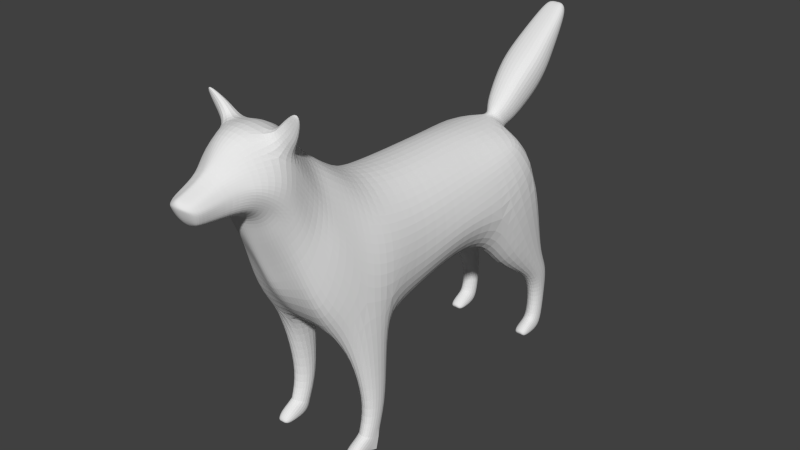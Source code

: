 # Source: Dog.blend  (saved by Blender 2.75.0; exported with 4.5.12 LTS)
import bpy
from mathutils import Matrix  # noqa: F401  (used for matrix-valued properties, if any)

bpy.ops.wm.read_factory_settings(use_empty=True)
scene = bpy.context.scene
scene.name = 'Scene'

# ---- collections
col_collection_1 = bpy.data.collections.new('Collection 1'); scene.collection.children.link(col_collection_1)
col_collection_11 = bpy.data.collections.new('Collection 11'); scene.collection.children.link(col_collection_11)

# ---- world
world_world = bpy.data.worlds.new('World'); scene.world = world_world
world_world.color = (0.05088, 0.05088, 0.05088)
world_world.use_sun_shadow = False
world_world.sun_shadow_jitter_overblur = 0.0
world_world.cycles.sampling_method = 'MANUAL'
world_world.cycles.sample_map_resolution = 256

# ---- meshes
me_cylinder = bpy.data.meshes.new('Cylinder')
me_cylinder.from_pydata([(0.5331, 2.435, 0.1491), (0.5331, 2.469, 0.5516), (0.6093, 2.37, 0.1667), (0.6093, 2.401, 0.5436), (0.6093, 2.239, 0.2019), (0.6093, 2.267, 0.5276), (0.5331, 2.174, 0.2194), (0.5331, 2.2, 0.5196), (0.4158, 2.239, 0.2019), (0.4158, 2.267, 0.5276), (0.4158, 2.37, 0.1667), (0.4158, 2.401, 0.5436), (0.5331, 2.438, 0.9699), (0.6651, 2.353, 0.9169), (0.6651, 2.183, 0.8111), (0.5331, 2.099, 0.7582), (0.389, 2.183, 0.8039), (0.3811, 2.353, 0.9095), (0.5331, 2.259, 1.24), (0.6874, 2.172, 1.169), (0.6874, 1.998, 1.025), (0.5331, 1.911, 0.9534), (0.3589, 1.998, 1.016), (0.3483, 2.172, 1.159), (0.4946, 2.137, 1.978), (0.7255, 1.939, 2.477), (0.7779, 1.111, 2.098), (0.5502, 1.03, 1.738), (0.238, 1.25, 1.657), (0.238, 1.833, 1.822), (0.0, 1.291, 1.708), (0.0, 1.824, 1.771), (0.0, 2.136, 2.136), (0.5502, 1.745, 2.838), (0.5666, 1.055, 2.758), (0.0, 1.735, 3.025), (0.0, 1.068, 3.068), (0.2909, 1.068, 2.998), (0.3594, 1.735, 2.95), (0.1678, 1.823, 1.771), (0.1463, 1.269, 1.704), (0.2397, 2.129, 2.068), (0.3086, 2.114, 2.578), (0.0, 2.143, 2.619), (0.7308, 0.5329, 2.166), (0.5013, 0.5364, 1.774), (0.2771, 0.5467, 1.643), (0.0, 0.5363, 1.62), (0.5686, 0.5345, 2.762), (0.0, 0.5364, 3.064), (0.3105, 0.5364, 2.993), (0.1063, 0.5455, 1.621), (0.6816, -0.2877, 1.957), (0.5548, -0.1469, 1.689), (0.2719, -0.1716, 1.55), (0.0, -0.1517, 1.54), (0.5775, -0.1725, 2.715), (0.0, -0.14, 3.071), (0.3377, -0.14, 2.996), (0.1678, -0.1458, 1.54), (0.5331, -0.8347, 0.1457), (0.5354, -0.6972, 0.5313), (0.6093, -0.9001, 0.1633), (0.6241, -0.7758, 0.525), (0.6093, -1.039, 0.2136), (0.6241, -0.933, 0.5123), (0.5331, -1.104, 0.2312), (0.5354, -1.012, 0.5059), (0.4158, -1.039, 0.2136), (0.3988, -0.933, 0.5123), (0.4158, -0.9001, 0.1633), (0.3988, -0.7758, 0.525), (0.5486, -0.6725, 1.504), (0.7497, -0.8247, 2.025), (0.7106, -1.112, 2.033), (0.5578, -1.383, 1.733), (0.3121, -1.272, 1.422), (0.2991, -0.8288, 1.437), (0.0, -1.225, 1.437), (0.0, -0.8196, 1.462), (0.1678, -0.8093, 1.462), (0.1654, -1.253, 1.457), (0.5936, -0.71, 2.792), (0.0, -0.6389, 3.161), (0.2948, -0.6617, 3.061), (0.5218, -1.043, 2.91), (0.0, -0.9748, 3.344), (0.3258, -0.9826, 3.243), (0.6086, -1.499, 2.568), (0.4981, -1.591, 1.968), (0.3368, -1.638, 2.031), (0.0, -1.737, 2.078), (0.1603, -1.691, 2.08), (0.4494, -1.35, 3.137), (0.0, -1.21, 3.517), (0.292, -1.205, 3.409), (0.5003, -1.715, 2.89), (0.4071, -1.808, 2.713), (0.2615, -1.827, 2.559), (0.0, -1.875, 2.373), (0.08516, -1.843, 2.422), (0.4423, -1.497, 3.257), (0.0, -1.348, 3.645), (0.2196, -1.443, 3.57), (0.4829, -1.888, 3.234), (0.3902, -1.974, 3.105), (0.2768, -2.028, 2.971), (0.0, -2.063, 2.851), (0.09762, -2.05, 2.89), (0.3854, -1.705, 3.651), (0.0, -1.642, 4.036), (0.2235, -1.688, 3.996), (0.0, -2.492, 3.754), (0.0, -2.762, 3.642), (0.1672, -2.467, 3.697), (0.1476, -2.755, 3.589), (0.2503, -2.4, 3.534), (0.2044, -2.739, 3.487), (0.1873, -2.416, 3.327), (0.1476, -2.721, 3.332), (0.0, -2.401, 3.257), (0.0, -2.714, 3.286), (0.0, -2.867, 3.613), (0.1178, -2.825, 3.555), (0.1578, -2.82, 3.474), (0.1134, -2.769, 3.347), (0.0, -2.756, 3.298), (0.0, -2.897, 3.522), (0.0, -2.334, 3.996), (0.3121, -2.281, 3.799), (0.3978, -2.265, 3.587), (0.2552, -2.219, 3.328), (0.0, -2.201, 3.217), (0.0, -2.08, 4.131), (0.4036, -1.966, 3.833), (0.4565, -2.08, 3.445), (0.2893, -2.091, 3.186), (0.0, -2.141, 3.117), (0.05061, -2.478, 3.737), (0.05061, -2.759, 3.619), (0.05061, -2.408, 3.279), (0.05061, -2.717, 3.301), (0.05061, -2.858, 3.592), (0.05061, -2.765, 3.319), (0.06292, -2.884, 3.524), (0.16, -2.292, 3.98), (0.1336, -2.208, 3.239), (0.2605, -2.017, 4.041), (0.1526, -2.125, 3.145), (0.2395, -2.429, 3.4), (0.1744, -2.729, 3.396), (0.1403, -2.794, 3.403), (0.0, -2.837, 3.39), (0.3292, -2.245, 3.411), (0.3853, -2.054, 3.298), (0.06221, -2.83, 3.403), (0.5139, 2.219, 1.609), (0.2931, 2.023, 1.491), (0.2985, 1.559, 1.218), (0.5417, 1.405, 1.253), (0.7669, 1.45, 1.598), (0.7065, 2.076, 1.823), (0.5396, -0.6903, 1.133), (0.3676, -0.7882, 1.074), (0.3734, -1.056, 1.071), (0.5396, -1.14, 1.1), (0.6514, -0.9844, 1.141), (0.6514, -0.7864, 1.141), (0.6009, -1.875, 4.222), (0.5707, -1.9, 4.275), (0.6221, -1.907, 4.226), (0.569, -1.943, 4.296), (0.4693, -1.912, 3.946), (0.4337, -1.77, 3.785), (0.2992, -1.754, 4.065), (0.3439, -1.971, 4.121), (0.5093, -1.804, 3.937), (0.4255, -1.941, 4.192), (0.5531, -1.892, 4.05), (0.3961, -1.809, 4.165), (0.0, 1.807, 2.998), (0.05876, 1.861, 2.955), (0.0543, 2.062, 2.733), (0.0, 2.129, 2.677), (0.0, 3.171, 4.074), (0.08619, 3.203, 4.087), (0.086, 3.277, 3.978), (0.0, 3.299, 3.946), (0.1475, 3.057, 3.991), (0.2208, 2.461, 3.594), (0.1467, 1.984, 3.11), (0.1445, 3.181, 3.847), (0.2234, 2.739, 3.294), (0.1486, 2.213, 2.848), (0.0, 2.262, 2.81), (0.0, 2.787, 3.282), (0.0, 3.208, 3.834), (0.0, 3.044, 3.995), (0.0, 2.444, 3.623), (0.0, 1.943, 3.13), (0.6722, 1.048, 2.565), (0.6509, 1.849, 2.624), (0.334, 1.924, 2.764), (0.6731, 0.543, 2.468), (0.6815, -0.1633, 2.397), (0.7082, -0.7691, 2.451), (0.6492, -1.077, 2.544), (0.5783, -1.403, 2.82), (0.4708, -1.604, 3.08), (0.4732, -1.802, 3.443), (0.2242, -2.451, 3.593), (0.176, -2.747, 3.538), (0.1378, -2.842, 3.515), (0.0, -2.897, 3.568), (0.355, -2.285, 3.678), (0.4948, -1.992, 3.609), (0.06373, -2.885, 3.547), (0.09219, 1.956, 2.86), (0.1255, 3.238, 4.041), (0.0, 3.264, 4.046), (0.1806, 2.097, 2.978), (0.2689, 2.603, 3.439), (0.1758, 3.116, 3.92), (0.09532, 1.933, 3.006), (0.09467, 2.113, 2.802), (0.0, 1.894, 3.03), (0.0, 2.16, 2.765), (0.1232, 2.02, 2.909), (0.5331, 2.075, 0.009539), (0.6093, 2.056, 0.009539), (0.6093, 2.019, 0.09031), (0.5331, 2.0, 0.1274), (0.4158, 2.019, 0.09031), (0.4158, 2.056, 0.009539), (0.4158, 2.304, 0.009539), (0.5331, 2.346, 0.009539), (0.4158, 2.156, 0.1607), (0.5331, 2.114, 0.1932), (0.6093, 2.156, 0.1607), (0.6093, 2.304, 0.009539), (0.5274, 2.017, 0.009539), (0.5719, 2.003, 0.009539), (0.5719, 1.976, 0.05266), (0.5274, 1.962, 0.07267), (0.459, 1.976, 0.05266), (0.459, 2.003, 0.009539), (0.5331, -1.166, 0.009539), (0.6093, -1.185, 0.009539), (0.6093, -1.24, 0.1068), (0.5331, -1.259, 0.1439), (0.4158, -1.24, 0.1068), (0.4158, -1.185, 0.009539), (0.4158, -0.9374, 0.009539), (0.5331, -0.8953, 0.009539), (0.4158, -1.106, 0.1785), (0.5331, -1.148, 0.211), (0.6093, -1.106, 0.1785), (0.6093, -0.9374, 0.009539), (0.5274, -1.259, 0.009539), (0.5719, -1.272, 0.009539), (0.5719, -1.3, 0.04324), (0.5274, -1.314, 0.06325), (0.459, -1.3, 0.04324), (0.459, -1.272, 0.009539), (0.2038, 2.241, 3.426), (0.2065, 2.55, 3.084), (0.0, 2.608, 3.057), (0.0, 2.208, 3.456), (0.2544, 2.397, 3.252), (0.1938, 2.7, 3.761), (0.1935, 2.922, 3.515), (0.0, 2.964, 3.501), (0.0, 2.684, 3.778), (0.2362, 2.811, 3.635)], [], [(0, 1, 3, 2), (2, 3, 5, 4), (4, 5, 7, 6), (6, 7, 9, 8), (1, 11, 17, 12), (10, 11, 1, 0), (8, 9, 11, 10), (234, 235, 228, 233), (12, 17, 23, 18), (11, 9, 16, 17), (9, 7, 15, 16), (7, 5, 14, 15), (5, 3, 13, 14), (3, 1, 12, 13), (156, 157, 29, 24), (17, 16, 22, 23), (16, 15, 21, 22), (15, 14, 20, 21), (14, 13, 19, 20), (13, 12, 18, 19), (40, 28, 46, 51), (157, 158, 28, 29), (158, 159, 27, 28), (159, 160, 26, 27), (160, 161, 25, 26), (161, 156, 24, 25), (39, 40, 30, 31), (41, 24, 29, 39), (200, 201, 33, 34), (37, 38, 35, 36), (34, 33, 38, 37), (29, 28, 40, 39), (32, 41, 39, 31), (42, 43, 183, 182), (32, 43, 42, 41), (42, 25, 24, 41), (201, 25, 42, 202), (37, 36, 49, 50), (34, 37, 50, 48), (200, 34, 48, 203), (30, 40, 51, 47), (28, 27, 45, 46), (27, 26, 44, 45), (51, 46, 54, 59), (50, 49, 57, 58), (48, 50, 58, 56), (203, 48, 56, 204), (47, 51, 59, 55), (46, 45, 53, 54), (45, 44, 52, 53), (60, 61, 63, 62), (62, 63, 65, 64), (64, 65, 67, 66), (66, 67, 69, 68), (70, 71, 61, 60), (68, 69, 71, 70), (60, 62, 64, 66, 68, 70), (162, 163, 77, 72), (163, 164, 76, 77), (164, 165, 75, 76), (165, 166, 74, 75), (166, 167, 73, 74), (167, 162, 72, 73), (80, 81, 78, 79), (77, 76, 81, 80), (55, 59, 80, 79), (54, 77, 80, 59), (54, 53, 72, 77), (53, 52, 73, 72), (58, 57, 83, 84), (56, 58, 84, 82), (204, 205, 73, 52), (84, 83, 86, 87), (82, 84, 87, 85), (205, 82, 85, 206), (206, 85, 93, 207), (87, 86, 94, 95), (85, 87, 95, 93), (81, 76, 90, 92), (78, 81, 92, 91), (76, 75, 89, 90), (75, 74, 88, 89), (207, 93, 101, 208), (95, 94, 102, 103), (93, 95, 103, 101), (92, 90, 98, 100), (91, 92, 100, 99), (90, 89, 97, 98), (89, 88, 96, 97), (208, 101, 109, 209), (103, 102, 110, 111), (101, 103, 111, 109), (100, 98, 106, 108), (99, 100, 108, 107), (98, 97, 105, 106), (97, 96, 104, 105), (138, 139, 115, 114), (210, 211, 117, 116), (149, 150, 119, 118), (140, 141, 121, 120), (141, 119, 125, 143), (150, 117, 124, 151), (211, 115, 123, 212), (139, 113, 122, 142), (155, 152, 126, 143), (216, 213, 127, 144), (140, 120, 132, 146), (149, 118, 131, 153), (210, 116, 130, 214), (138, 114, 129, 145), (146, 132, 137, 148), (153, 131, 136, 154), (214, 130, 135, 215), (145, 129, 134, 147), (112, 113, 139, 138), (118, 119, 141, 140), (121, 141, 143, 126), (115, 139, 142, 123), (151, 155, 143, 125), (212, 216, 144, 124), (118, 140, 146, 131), (112, 138, 145, 128), (131, 146, 148, 136), (128, 145, 147, 133), (110, 133, 147, 111), (107, 108, 148, 137), (106, 136, 148, 108), (209, 109, 134, 215), (178, 176, 168, 170), (116, 117, 150, 149), (119, 150, 151, 125), (144, 127, 152, 155), (116, 149, 153, 130), (130, 153, 154, 135), (124, 144, 155, 151), (104, 135, 154, 105), (106, 105, 154, 136), (18, 23, 157, 156), (23, 22, 158, 157), (22, 21, 159, 158), (21, 20, 160, 159), (20, 19, 161, 160), (19, 18, 156, 161), (61, 71, 163, 162), (71, 69, 164, 163), (69, 67, 165, 164), (67, 65, 166, 165), (65, 63, 167, 166), (63, 61, 162, 167), (168, 169, 171, 170), (179, 177, 171, 169), (177, 178, 170, 171), (176, 179, 169, 168), (134, 109, 173, 172), (111, 147, 175, 174), (147, 134, 172, 175), (109, 111, 174, 173), (172, 173, 176, 178), (174, 175, 177, 179), (175, 172, 178, 177), (173, 174, 179, 176), (191, 196, 187, 186), (202, 42, 182, 217), (35, 38, 181, 180), (219, 184, 185, 218), (222, 191, 186, 218), (197, 188, 185, 184), (224, 226, 194, 193), (265, 266, 195, 192), (270, 271, 196, 191), (227, 224, 193, 220), (268, 265, 192, 221), (273, 270, 191, 222), (225, 223, 190, 199), (267, 264, 189, 198), (272, 269, 188, 197), (26, 25, 201, 200), (33, 201, 202, 38), (26, 200, 203, 44), (44, 203, 204, 52), (56, 82, 205, 204), (73, 205, 206, 74), (74, 206, 207, 88), (88, 207, 208, 96), (96, 208, 209, 104), (114, 115, 211, 210), (117, 211, 212, 124), (142, 122, 213, 216), (114, 210, 214, 129), (129, 214, 215, 134), (123, 142, 216, 212), (104, 209, 215, 135), (38, 202, 217, 181), (187, 219, 218, 186), (188, 222, 218, 185), (223, 227, 220, 190), (264, 268, 221, 189), (269, 273, 222, 188), (182, 183, 226, 224), (217, 182, 224, 227), (180, 181, 223, 225), (181, 217, 227, 223), (236, 234, 233, 232), (237, 236, 232, 231), (238, 237, 231, 230), (239, 238, 230, 229), (235, 239, 229, 228), (10, 0, 235, 234), (8, 10, 234, 236), (6, 8, 236, 237), (4, 6, 237, 238), (2, 4, 238, 239), (0, 2, 239, 235), (232, 233, 245, 244), (233, 228, 240, 245), (240, 243, 244, 245), (241, 242, 243, 240), (231, 232, 244, 243), (230, 231, 243, 242), (229, 230, 242, 241), (228, 229, 241, 240), (252, 253, 246, 251), (254, 252, 251, 250), (255, 254, 250, 249), (256, 255, 249, 248), (257, 256, 248, 247), (253, 257, 247, 246), (250, 251, 263, 262), (251, 246, 258, 263), (258, 261, 262, 263), (259, 260, 261, 258), (249, 250, 262, 261), (248, 249, 261, 260), (247, 248, 260, 259), (246, 247, 259, 258), (255, 256, 64, 66), (62, 60, 253, 257), (257, 62, 64, 256), (68, 70, 252, 254), (252, 70, 60, 253), (255, 66, 68, 254), (193, 194, 266, 265), (220, 193, 265, 268), (199, 190, 264, 267), (190, 220, 268, 264), (192, 195, 271, 270), (221, 192, 270, 273), (198, 189, 269, 272), (189, 221, 273, 269)])
_uv = me_cylinder.uv_layers.new(name='UVMap')
_uv.uv.foreach_set('vector', [0.09858, 0.576, 0.1215, 0.6142, 0.1098, 0.6186, 0.08917, 0.581, 0.1627, 0.5212, 0.1952, 0.5547, 0.1826, 0.5691, 0.1501, 0.532, 0.1501, 0.532, 0.1826, 0.5691, 0.1711, 0.5806, 0.138, 0.5421, 0.138, 0.5421, 0.1711, 0.5806, 0.1535, 0.5939, 0.1221, 0.5557, 0.1215, 0.6142, 0.1371, 0.6053, 0.1582, 0.6493, 0.1394, 0.6604, 0.1095, 0.567, 0.1371, 0.6053, 0.1215, 0.6142, 0.09858, 0.576, 0.1221, 0.5557, 0.1535, 0.5939, 0.1371, 0.6053, 0.1095, 0.567, 0.09791, 0.5536, 0.08992, 0.5632, 0.07414, 0.5408, 0.08312, 0.5322, 0.1394, 0.6604, 0.1582, 0.6493, 0.1808, 0.6855, 0.151, 0.6999, 0.1371, 0.6053, 0.1535, 0.5939, 0.18, 0.6316, 0.1582, 0.6493, 0.1535, 0.5939, 0.1711, 0.5806, 0.2004, 0.6139, 0.18, 0.6316, 0.1711, 0.5806, 0.1826, 0.5691, 0.2193, 0.597, 0.2004, 0.6139, 0.1826, 0.5691, 0.1952, 0.5547, 0.2386, 0.5774, 0.2193, 0.597, 0.1098, 0.6186, 0.1215, 0.6142, 0.1394, 0.6604, 0.1205, 0.6638, 0.1644, 0.7489, 0.1998, 0.732, 0.2228, 0.7737, 0.1751, 0.7946, 0.1582, 0.6493, 0.18, 0.6316, 0.2072, 0.6651, 0.1808, 0.6855, 0.18, 0.6316, 0.2004, 0.6139, 0.2306, 0.645, 0.2072, 0.6651, 0.2004, 0.6139, 0.2193, 0.597, 0.2479, 0.6249, 0.2306, 0.645, 0.2193, 0.597, 0.2386, 0.5774, 0.2668, 0.6025, 0.2479, 0.6249, 0.1205, 0.6638, 0.1394, 0.6604, 0.151, 0.6999, 0.1253, 0.7002, 0.6009, 0.2038, 0.5909, 0.21, 0.516, 0.1652, 0.5284, 0.1456, 0.1998, 0.732, 0.2554, 0.7058, 0.2923, 0.7536, 0.2228, 0.7737, 0.2554, 0.7058, 0.284, 0.6961, 0.3371, 0.7386, 0.2923, 0.7536, 0.284, 0.6961, 0.3265, 0.6824, 0.3855, 0.7198, 0.3371, 0.7386, 0.3265, 0.6824, 0.3474, 0.6099, 0.4238, 0.6216, 0.3855, 0.7198, 0.1435, 0.7835, 0.1644, 0.7489, 0.1751, 0.7946, 0.1582, 0.8654, 0.6384, 0.2536, 0.6009, 0.2038, 0.6157, 0.1923, 0.6562, 0.244, 0.6479, 0.2995, 0.6261, 0.2968, 0.6322, 0.2608, 0.6384, 0.2536, 0.5128, 0.3219, 0.5919, 0.3402, 0.5817, 0.3615, 0.5081, 0.3474, 0.5019, 0.3937, 0.583, 0.3855, 0.5962, 0.4361, 0.4973, 0.4361, 0.5081, 0.3474, 0.5817, 0.3615, 0.583, 0.3855, 0.5019, 0.3937, 0.6322, 0.2608, 0.5909, 0.21, 0.6009, 0.2038, 0.6384, 0.2536, 0.6792, 0.3036, 0.6479, 0.2995, 0.6384, 0.2536, 0.6562, 0.244, 0.6345, 0.3519, 0.6696, 0.3736, 0.6664, 0.3823, 0.6516, 0.3884, 0.6792, 0.3036, 0.6696, 0.3736, 0.6345, 0.3519, 0.6479, 0.2995, 0.6345, 0.3519, 0.5993, 0.3259, 0.6261, 0.2968, 0.6479, 0.2995, 0.5919, 0.3402, 0.5993, 0.3259, 0.6345, 0.3519, 0.6115, 0.371, 0.5019, 0.3937, 0.4973, 0.4361, 0.4174, 0.4212, 0.4293, 0.3751, 0.5081, 0.3474, 0.5019, 0.3937, 0.4293, 0.3751, 0.4431, 0.3287, 0.5128, 0.3219, 0.5081, 0.3474, 0.4431, 0.3287, 0.4582, 0.2894, 0.6157, 0.1923, 0.6009, 0.2038, 0.5284, 0.1456, 0.5351, 0.133, 0.5909, 0.21, 0.5501, 0.2254, 0.498, 0.1958, 0.516, 0.1652, 0.5501, 0.2254, 0.5372, 0.2728, 0.4717, 0.2511, 0.498, 0.1958, 0.5284, 0.1456, 0.516, 0.1652, 0.4323, 0.1141, 0.4418, 0.1034, 0.4293, 0.3751, 0.4174, 0.4212, 0.3172, 0.3891, 0.3353, 0.3392, 0.4431, 0.3287, 0.4293, 0.3751, 0.3353, 0.3392, 0.3528, 0.2866, 0.4582, 0.2894, 0.4431, 0.3287, 0.3528, 0.2866, 0.3737, 0.244, 0.5351, 0.133, 0.5284, 0.1456, 0.4418, 0.1034, 0.452, 0.08286, 0.516, 0.1652, 0.498, 0.1958, 0.4158, 0.1538, 0.4323, 0.1141, 0.498, 0.1958, 0.4717, 0.2511, 0.3838, 0.1836, 0.4158, 0.1538, 0.5138, 0.4898, 0.5012, 0.5575, 0.4826, 0.5501, 0.4967, 0.4857, 0.6248, 0.4857, 0.6441, 0.5503, 0.6141, 0.5504, 0.6002, 0.4927, 0.6002, 0.4927, 0.6141, 0.5504, 0.5902, 0.5511, 0.5836, 0.4944, 0.5836, 0.4944, 0.5902, 0.5511, 0.5576, 0.5555, 0.5619, 0.4963, 0.5374, 0.4933, 0.5278, 0.5591, 0.5012, 0.5575, 0.5138, 0.4898, 0.5619, 0.4963, 0.5576, 0.5555, 0.5278, 0.5591, 0.5374, 0.4933, 0.7454, 0.05078, 0.7346, 0.0629, 0.7111, 0.0629, 0.7003, 0.05078, 0.7111, 0.03214, 0.7346, 0.03214, 0.4757, 0.6575, 0.514, 0.658, 0.5039, 0.7229, 0.4536, 0.718, 0.514, 0.658, 0.5642, 0.6697, 0.5708, 0.7462, 0.5039, 0.7229, 0.5642, 0.6697, 0.6001, 0.6756, 0.6177, 0.7964, 0.5708, 0.7462, 0.6001, 0.6756, 0.6365, 0.6707, 0.6863, 0.8213, 0.6177, 0.7964, 0.6365, 0.6707, 0.6697, 0.6585, 0.7303, 0.799, 0.6863, 0.8213, 0.4509, 0.6509, 0.4757, 0.6575, 0.4536, 0.718, 0.3823, 0.7863, 0.3632, 0.06554, 0.3099, 0.05299, 0.3146, 0.03155, 0.3689, 0.04419, 0.3554, 0.0799, 0.3095, 0.07045, 0.3099, 0.05299, 0.3632, 0.06554, 0.452, 0.08286, 0.4418, 0.1034, 0.3632, 0.06554, 0.3689, 0.04419, 0.4323, 0.1141, 0.3554, 0.0799, 0.3632, 0.06554, 0.4418, 0.1034, 0.4323, 0.1141, 0.4158, 0.1538, 0.3618, 0.1143, 0.3554, 0.0799, 0.4158, 0.1538, 0.3838, 0.1836, 0.3196, 0.1633, 0.3618, 0.1143, 0.3353, 0.3392, 0.3172, 0.3891, 0.2417, 0.3638, 0.2558, 0.316, 0.3528, 0.2866, 0.3353, 0.3392, 0.2558, 0.316, 0.2792, 0.2587, 0.3737, 0.244, 0.2983, 0.2125, 0.3196, 0.1633, 0.3838, 0.1836, 0.2558, 0.316, 0.2417, 0.3638, 0.1822, 0.3524, 0.1987, 0.3012, 0.2792, 0.2587, 0.2558, 0.316, 0.1987, 0.3012, 0.2271, 0.2484, 0.2983, 0.2125, 0.2792, 0.2587, 0.2271, 0.2484, 0.2562, 0.201, 0.2562, 0.201, 0.2271, 0.2484, 0.1668, 0.2466, 0.1953, 0.2022, 0.1987, 0.3012, 0.1822, 0.3524, 0.1369, 0.3451, 0.1549, 0.2998, 0.2271, 0.2484, 0.1987, 0.3012, 0.1549, 0.2998, 0.1668, 0.2466, 0.3099, 0.05299, 0.3095, 0.07045, 0.2351, 0.08883, 0.2196, 0.07108, 0.3146, 0.03155, 0.3099, 0.05299, 0.2196, 0.07108, 0.2105, 0.05127, 0.3095, 0.07045, 0.2851, 0.1015, 0.2508, 0.1043, 0.2351, 0.08883, 0.2851, 0.1015, 0.2905, 0.1471, 0.2096, 0.1671, 0.2508, 0.1043, 0.1953, 0.2022, 0.1668, 0.2466, 0.1362, 0.245, 0.1433, 0.2121, 0.1549, 0.2998, 0.1369, 0.3451, 0.1077, 0.3427, 0.107, 0.302, 0.1668, 0.2466, 0.1549, 0.2998, 0.107, 0.302, 0.1362, 0.245, 0.2196, 0.07108, 0.2351, 0.08883, 0.1637, 0.1135, 0.1687, 0.08198, 0.2105, 0.05127, 0.2196, 0.07108, 0.1687, 0.08198, 0.1678, 0.06728, 0.2351, 0.08883, 0.2508, 0.1043, 0.1565, 0.1438, 0.1637, 0.1135, 0.2508, 0.1043, 0.2096, 0.1671, 0.1512, 0.1778, 0.1565, 0.1438, 0.1433, 0.2121, 0.1362, 0.245, 0.06788, 0.2677, 0.08051, 0.2312, 0.107, 0.302, 0.1077, 0.3427, 0.03041, 0.3488, 0.02814, 0.3121, 0.1362, 0.245, 0.107, 0.302, 0.02814, 0.3121, 0.06788, 0.2677, 0.1687, 0.08198, 0.1637, 0.1135, 0.1011, 0.142, 0.09964, 0.1121, 0.1678, 0.06728, 0.1687, 0.08198, 0.09964, 0.1121, 0.09824, 0.09649, 0.1637, 0.1135, 0.1565, 0.1438, 0.09636, 0.1702, 0.1011, 0.142, 0.1565, 0.1438, 0.1512, 0.1778, 0.0941, 0.1981, 0.09636, 0.1702, 0.7749, 0.506, 0.717, 0.5035, 0.717, 0.4849, 0.7768, 0.4809, 0.7713, 0.4559, 0.7143, 0.4745, 0.7118, 0.4641, 0.7746, 0.4387, 0.7538, 0.4172, 0.7028, 0.4495, 0.6968, 0.4384, 0.7427, 0.4009, 0.721, 0.3809, 0.6823, 0.4262, 0.6749, 0.4192, 0.7134, 0.3732, 0.6823, 0.4262, 0.6968, 0.4384, 0.6868, 0.4443, 0.6769, 0.4347, 0.7028, 0.4495, 0.7118, 0.4641, 0.696, 0.4715, 0.6908, 0.4571, 0.7143, 0.4745, 0.717, 0.4849, 0.7018, 0.4882, 0.6958, 0.4812, 0.717, 0.5035, 0.7177, 0.514, 0.6971, 0.514, 0.6976, 0.5035, 0.6662, 0.4825, 0.6577, 0.4908, 0.6404, 0.4756, 0.6498, 0.4711, 0.6891, 0.4988, 0.6871, 0.5111, 0.6794, 0.507, 0.6854, 0.4968, 0.721, 0.3809, 0.7134, 0.3732, 0.7339, 0.3401, 0.7572, 0.3539, 0.7538, 0.4172, 0.7427, 0.4009, 0.7799, 0.3766, 0.7927, 0.3968, 0.7713, 0.4559, 0.7746, 0.4387, 0.814, 0.4268, 0.8166, 0.4458, 0.7749, 0.506, 0.7768, 0.4809, 0.8263, 0.4671, 0.8351, 0.5076, 0.7572, 0.3539, 0.7339, 0.3401, 0.7402, 0.3192, 0.7686, 0.3302, 0.7927, 0.3968, 0.7799, 0.3766, 0.7965, 0.3396, 0.8199, 0.359, 0.8166, 0.4458, 0.814, 0.4268, 0.8336, 0.3874, 0.8612, 0.4073, 0.8351, 0.5076, 0.8263, 0.4671, 0.882, 0.4453, 0.8867, 0.4924, 0.7729, 0.5163, 0.7177, 0.514, 0.717, 0.5035, 0.7749, 0.506, 0.7427, 0.4009, 0.6968, 0.4384, 0.6823, 0.4262, 0.721, 0.3809, 0.6749, 0.4192, 0.6823, 0.4262, 0.6769, 0.4347, 0.6698, 0.4262, 0.717, 0.4849, 0.717, 0.5035, 0.6976, 0.5035, 0.7018, 0.4882, 0.6735, 0.4682, 0.6662, 0.4825, 0.6498, 0.4711, 0.6613, 0.465, 0.6914, 0.4824, 0.6891, 0.4988, 0.6854, 0.4968, 0.687, 0.4741, 0.7427, 0.4009, 0.721, 0.3809, 0.7572, 0.3539, 0.7799, 0.3766, 0.7729, 0.5163, 0.7749, 0.506, 0.8351, 0.5076, 0.8237, 0.5355, 0.7799, 0.3766, 0.7572, 0.3539, 0.7686, 0.3302, 0.7965, 0.3396, 0.8237, 0.5355, 0.8351, 0.5076, 0.8867, 0.4924, 0.8762, 0.5443, 0.9597, 0.5366, 0.8762, 0.5443, 0.8867, 0.4924, 0.949, 0.4946, 0.7497, 0.2682, 0.767, 0.2779, 0.7686, 0.3302, 0.7402, 0.3192, 0.7986, 0.2963, 0.7965, 0.3396, 0.7686, 0.3302, 0.767, 0.2779, 0.8811, 0.3665, 0.9157, 0.3969, 0.882, 0.4453, 0.8612, 0.4073, 0.7997, 0.622, 0.8, 0.6069, 0.8095, 0.6325, 0.8077, 0.6345, 0.7746, 0.4387, 0.7118, 0.4641, 0.7028, 0.4495, 0.7538, 0.4172, 0.6968, 0.4384, 0.7028, 0.4495, 0.6908, 0.4571, 0.6868, 0.4443, 0.6854, 0.4968, 0.6794, 0.507, 0.6577, 0.4908, 0.6662, 0.4825, 0.7746, 0.4387, 0.7538, 0.4172, 0.7927, 0.3968, 0.814, 0.4268, 0.814, 0.4268, 0.7927, 0.3968, 0.8199, 0.359, 0.8336, 0.3874, 0.687, 0.4741, 0.6854, 0.4968, 0.6662, 0.4825, 0.6735, 0.4682, 0.8514, 0.3368, 0.8336, 0.3874, 0.8199, 0.359, 0.8234, 0.3192, 0.7986, 0.2963, 0.8234, 0.3192, 0.8199, 0.359, 0.7965, 0.3396, 0.151, 0.6999, 0.1808, 0.6855, 0.1998, 0.732, 0.1644, 0.7489, 0.1808, 0.6855, 0.2072, 0.6651, 0.2554, 0.7058, 0.1998, 0.732, 0.2072, 0.6651, 0.2306, 0.645, 0.284, 0.6961, 0.2554, 0.7058, 0.2306, 0.645, 0.2479, 0.6249, 0.3265, 0.6824, 0.284, 0.6961, 0.2479, 0.6249, 0.2668, 0.6025, 0.3474, 0.6099, 0.3265, 0.6824, 0.1253, 0.7002, 0.151, 0.6999, 0.1644, 0.7489, 0.1435, 0.7835, 0.5012, 0.5575, 0.5278, 0.5591, 0.514, 0.658, 0.4757, 0.6575, 0.5278, 0.5591, 0.5576, 0.5555, 0.5642, 0.6697, 0.514, 0.658, 0.5576, 0.5555, 0.5902, 0.5511, 0.6001, 0.6756, 0.5642, 0.6697, 0.5902, 0.5511, 0.6141, 0.5504, 0.6365, 0.6707, 0.6001, 0.6756, 0.6141, 0.5504, 0.6441, 0.5503, 0.6697, 0.6585, 0.6365, 0.6707, 0.4826, 0.5501, 0.5012, 0.5575, 0.4757, 0.6575, 0.4509, 0.6509, 0.8095, 0.6325, 0.8125, 0.6369, 0.8116, 0.6423, 0.8077, 0.6345, 0.8239, 0.6202, 0.8291, 0.634, 0.8116, 0.6423, 0.8125, 0.6369, 0.7914, 0.6423, 0.7997, 0.622, 0.8077, 0.6345, 0.8116, 0.6423, 0.8, 0.6069, 0.8239, 0.6202, 0.8125, 0.6369, 0.8095, 0.6325, 0.7751, 0.603, 0.7919, 0.5678, 0.7944, 0.5868, 0.7884, 0.6128, 0.8327, 0.5902, 0.8544, 0.623, 0.8411, 0.6283, 0.8292, 0.6041, 0.7654, 0.632, 0.7751, 0.603, 0.7884, 0.6128, 0.7788, 0.6376, 0.7919, 0.5678, 0.8327, 0.5902, 0.8292, 0.6041, 0.7944, 0.5868, 0.7884, 0.6128, 0.7944, 0.5868, 0.8, 0.6069, 0.7997, 0.622, 0.8292, 0.6041, 0.8411, 0.6283, 0.8291, 0.634, 0.8239, 0.6202, 0.7788, 0.6376, 0.7884, 0.6128, 0.7997, 0.622, 0.7914, 0.6423, 0.7944, 0.5868, 0.8292, 0.6041, 0.8239, 0.6202, 0.8, 0.6069, 0.5715, 0.8836, 0.5849, 0.8642, 0.6032, 0.8807, 0.593, 0.8903, 0.6115, 0.371, 0.6345, 0.3519, 0.6516, 0.3884, 0.6287, 0.4029, 0.5962, 0.4361, 0.583, 0.3855, 0.6146, 0.4192, 0.6079, 0.4321, 0.6074, 0.899, 0.6011, 0.9155, 0.5932, 0.9062, 0.5903, 0.8995, 0.5699, 0.8977, 0.5715, 0.8836, 0.593, 0.8903, 0.5903, 0.8995, 0.5835, 0.933, 0.5718, 0.9114, 0.5932, 0.9062, 0.6011, 0.9155, 0.3369, 0.8681, 0.3333, 0.8484, 0.3512, 0.8399, 0.3574, 0.8661, 0.4203, 0.8589, 0.4222, 0.8235, 0.4724, 0.8272, 0.4634, 0.8637, 0.5087, 0.8695, 0.5203, 0.8383, 0.5849, 0.8642, 0.5715, 0.8836, 0.3385, 0.8934, 0.3369, 0.8681, 0.3574, 0.8661, 0.3575, 0.8935, 0.4203, 0.8944, 0.4203, 0.8589, 0.4634, 0.8637, 0.4628, 0.8951, 0.5073, 0.8966, 0.5087, 0.8695, 0.5715, 0.8836, 0.5699, 0.8977, 0.3287, 0.9337, 0.3367, 0.9168, 0.3576, 0.9209, 0.3457, 0.943, 0.4132, 0.9651, 0.4191, 0.931, 0.4617, 0.9282, 0.4651, 0.9664, 0.5153, 0.9571, 0.5081, 0.9244, 0.5718, 0.9114, 0.5835, 0.933, 0.5372, 0.2728, 0.5993, 0.3259, 0.5919, 0.3402, 0.5128, 0.3219, 0.5817, 0.3615, 0.5919, 0.3402, 0.6115, 0.371, 0.583, 0.3855, 0.5372, 0.2728, 0.5128, 0.3219, 0.4582, 0.2894, 0.4717, 0.2511, 0.4717, 0.2511, 0.4582, 0.2894, 0.3737, 0.244, 0.3838, 0.1836, 0.3528, 0.2866, 0.2792, 0.2587, 0.2983, 0.2125, 0.3737, 0.244, 0.3196, 0.1633, 0.2983, 0.2125, 0.2562, 0.201, 0.2905, 0.1471, 0.2905, 0.1471, 0.2562, 0.201, 0.1953, 0.2022, 0.2096, 0.1671, 0.2096, 0.1671, 0.1953, 0.2022, 0.1433, 0.2121, 0.1512, 0.1778, 0.1512, 0.1778, 0.1433, 0.2121, 0.08051, 0.2312, 0.0941, 0.1981, 0.7768, 0.4809, 0.717, 0.4849, 0.7143, 0.4745, 0.7713, 0.4559, 0.7118, 0.4641, 0.7143, 0.4745, 0.6958, 0.4812, 0.696, 0.4715, 0.6976, 0.5035, 0.6971, 0.514, 0.6871, 0.5111, 0.6891, 0.4988, 0.7768, 0.4809, 0.7713, 0.4559, 0.8166, 0.4458, 0.8263, 0.4671, 0.8263, 0.4671, 0.8166, 0.4458, 0.8612, 0.4073, 0.882, 0.4453, 0.6988, 0.4879, 0.6976, 0.5035, 0.6891, 0.4988, 0.6914, 0.4824, 0.8514, 0.3368, 0.8811, 0.3665, 0.8612, 0.4073, 0.8336, 0.3874, 0.583, 0.3855, 0.6115, 0.371, 0.6287, 0.4029, 0.6146, 0.4192, 0.6032, 0.8807, 0.6074, 0.899, 0.5903, 0.8995, 0.593, 0.8903, 0.5718, 0.9114, 0.5699, 0.8977, 0.5903, 0.8995, 0.5932, 0.9062, 0.3367, 0.9168, 0.3385, 0.8934, 0.3575, 0.8935, 0.3576, 0.9209, 0.4191, 0.931, 0.4203, 0.8944, 0.4628, 0.8951, 0.4617, 0.9282, 0.5081, 0.9244, 0.5073, 0.8966, 0.5699, 0.8977, 0.5718, 0.9114, 0.3204, 0.8645, 0.3169, 0.8466, 0.3333, 0.8484, 0.3369, 0.8681, 0.3236, 0.8943, 0.3204, 0.8645, 0.3369, 0.8681, 0.3385, 0.8934, 0.3125, 0.9323, 0.3199, 0.9183, 0.3367, 0.9168, 0.3287, 0.9337, 0.3199, 0.9183, 0.3236, 0.8943, 0.3385, 0.8934, 0.3367, 0.9168, 0.1192, 0.5446, 0.09791, 0.5536, 0.1067, 0.5303, 0.1149, 0.5306, 0.1312, 0.5351, 0.1192, 0.5446, 0.1149, 0.5306, 0.1225, 0.526, 0.1395, 0.5278, 0.1312, 0.5351, 0.1225, 0.526, 0.1264, 0.5208, 0.1522, 0.5084, 0.1395, 0.5278, 0.1264, 0.5208, 0.1276, 0.5125, 0.08992, 0.5632, 0.08138, 0.5649, 0.0665, 0.5438, 0.07414, 0.5408, 0.1095, 0.567, 0.09858, 0.576, 0.08992, 0.5632, 0.09791, 0.5536, 0.1221, 0.5557, 0.1095, 0.567, 0.09791, 0.5536, 0.1192, 0.5446, 0.138, 0.5421, 0.1221, 0.5557, 0.1192, 0.5446, 0.1312, 0.5351, 0.1501, 0.532, 0.138, 0.5421, 0.1312, 0.5351, 0.1395, 0.5278, 0.1627, 0.5212, 0.1501, 0.532, 0.1395, 0.5278, 0.1522, 0.5084, 0.09858, 0.576, 0.08917, 0.581, 0.08138, 0.5649, 0.08992, 0.5632, 0.1149, 0.5306, 0.1067, 0.5303, 0.1103, 0.5235, 0.1151, 0.5253, 0.08312, 0.5322, 0.07414, 0.5408, 0.07113, 0.5355, 0.07621, 0.5302, 0.1145, 0.516, 0.1192, 0.5228, 0.1151, 0.5253, 0.1103, 0.5235, 0.1204, 0.5148, 0.1213, 0.5199, 0.1192, 0.5228, 0.1145, 0.516, 0.1225, 0.526, 0.1149, 0.5306, 0.1151, 0.5253, 0.1192, 0.5228, 0.1264, 0.5208, 0.1225, 0.526, 0.1192, 0.5228, 0.1213, 0.5199, 0.1276, 0.5125, 0.1264, 0.5208, 0.1213, 0.5199, 0.1204, 0.5148, 0.07414, 0.5408, 0.0665, 0.5438, 0.0665, 0.537, 0.07113, 0.5355, 0.8188, 0.06928, 0.8062, 0.08487, 0.7802, 0.0496, 0.7943, 0.03542, 0.8571, 0.06181, 0.8188, 0.06928, 0.8437, 0.03512, 0.8593, 0.04095, 0.8769, 0.05757, 0.8571, 0.06181, 0.8593, 0.04095, 0.8737, 0.04048, 0.8917, 0.05709, 0.8769, 0.05757, 0.8737, 0.04048, 0.8837, 0.03715, 0.9315, 0.05327, 0.8917, 0.05709, 0.8837, 0.03715, 0.8973, 0.02692, 0.8062, 0.08487, 0.7927, 0.08793, 0.768, 0.05462, 0.7802, 0.0496, 0.8593, 0.04095, 0.8437, 0.03512, 0.8584, 0.02485, 0.8635, 0.03021, 0.7943, 0.03542, 0.7802, 0.0496, 0.7718, 0.03647, 0.7797, 0.0278, 0.8707, 0.01696, 0.8715, 0.03016, 0.8635, 0.03021, 0.8584, 0.02485, 0.8803, 0.02126, 0.8769, 0.02807, 0.8715, 0.03016, 0.8707, 0.01696, 0.8737, 0.04048, 0.8593, 0.04095, 0.8635, 0.03021, 0.8715, 0.03016, 0.8837, 0.03715, 0.8737, 0.04048, 0.8715, 0.03016, 0.8769, 0.02807, 0.8973, 0.02692, 0.8837, 0.03715, 0.8769, 0.02807, 0.8803, 0.02126, 0.7802, 0.0496, 0.768, 0.05462, 0.7644, 0.03904, 0.7718, 0.03647, 0.8769, 0.05757, 0.8917, 0.05709, 0.8959, 0.06897, 0.8782, 0.06536, 0.7996, 0.1162, 0.8157, 0.1085, 0.8024, 0.08871, 0.7889, 0.09179, 0.9315, 0.05327, 0.9193, 0.07821, 0.8959, 0.06897, 0.8917, 0.05709, 0.8566, 0.07409, 0.8372, 0.08932, 0.8188, 0.06928, 0.8571, 0.06181, 0.8188, 0.06928, 0.8372, 0.08932, 0.8194, 0.1047, 0.8062, 0.08487, 0.8769, 0.05757, 0.8782, 0.06536, 0.8566, 0.07409, 0.8571, 0.06181, 0.3574, 0.8661, 0.3512, 0.8399, 0.4222, 0.8235, 0.4203, 0.8589, 0.3575, 0.8935, 0.3574, 0.8661, 0.4203, 0.8589, 0.4203, 0.8944, 0.3457, 0.943, 0.3576, 0.9209, 0.4191, 0.931, 0.4132, 0.9651, 0.3576, 0.9209, 0.3575, 0.8935, 0.4203, 0.8944, 0.4191, 0.931, 0.4634, 0.8637, 0.4724, 0.8272, 0.5203, 0.8383, 0.5087, 0.8695, 0.4628, 0.8951, 0.4634, 0.8637, 0.5087, 0.8695, 0.5073, 0.8966, 0.4651, 0.9664, 0.4617, 0.9282, 0.5081, 0.9244, 0.5153, 0.9571, 0.4617, 0.9282, 0.4628, 0.8951, 0.5073, 0.8966, 0.5081, 0.9244])
_ca = me_cylinder.color_attributes.new('Col', 'BYTE_COLOR', 'CORNER')
_ca.data.foreach_set('color', [1.0, 1.0, 1.0, 1.0, 1.0, 1.0, 1.0, 1.0, 1.0, 1.0, 1.0, 1.0, 1.0, 1.0, 1.0, 1.0, 1.0, 1.0, 1.0, 1.0, 1.0, 1.0, 1.0, 1.0, 1.0, 1.0, 1.0, 1.0, 1.0, 1.0, 1.0, 1.0, 1.0, 1.0, 1.0, 1.0, 1.0, 1.0, 1.0, 1.0, 1.0, 1.0, 1.0, 1.0, 1.0, 1.0, 1.0, 1.0, 1.0, 1.0, 1.0, 1.0, 1.0, 1.0, 1.0, 1.0, 1.0, 1.0, 1.0, 1.0, 1.0, 1.0, 1.0, 1.0, 1.0, 1.0, 1.0, 1.0, 1.0, 1.0, 1.0, 1.0, 1.0, 1.0, 1.0, 1.0, 1.0, 1.0, 1.0, 1.0, 1.0, 1.0, 1.0, 1.0, 1.0, 1.0, 1.0, 1.0, 1.0, 1.0, 1.0, 1.0, 1.0, 1.0, 1.0, 1.0, 1.0, 1.0, 1.0, 1.0, 1.0, 1.0, 1.0, 1.0, 1.0, 1.0, 1.0, 1.0, 1.0, 1.0, 1.0, 1.0, 1.0, 1.0, 1.0, 1.0, 1.0, 1.0, 1.0, 1.0, 1.0, 1.0, 1.0, 1.0, 1.0, 1.0, 1.0, 1.0, 1.0, 1.0, 1.0, 1.0, 1.0, 1.0, 1.0, 1.0, 1.0, 1.0, 1.0, 1.0, 1.0, 1.0, 1.0, 1.0, 1.0, 1.0, 1.0, 1.0, 1.0, 1.0, 1.0, 1.0, 1.0, 1.0, 1.0, 1.0, 1.0, 1.0, 1.0, 1.0, 1.0, 1.0, 1.0, 1.0, 1.0, 1.0, 1.0, 1.0, 1.0, 1.0, 1.0, 1.0, 1.0, 1.0, 1.0, 1.0, 1.0, 1.0, 1.0, 1.0, 1.0, 1.0, 1.0, 1.0, 1.0, 1.0, 1.0, 1.0, 1.0, 1.0, 1.0, 1.0, 1.0, 1.0, 1.0, 1.0, 1.0, 1.0, 1.0, 1.0, 1.0, 1.0, 1.0, 1.0, 1.0, 1.0, 1.0, 1.0, 1.0, 1.0, 1.0, 1.0, 1.0, 1.0, 1.0, 1.0, 1.0, 1.0, 1.0, 1.0, 1.0, 1.0, 1.0, 1.0, 1.0, 1.0, 1.0, 1.0, 1.0, 1.0, 1.0, 1.0, 1.0, 1.0, 1.0, 1.0, 1.0, 1.0, 1.0, 1.0, 1.0, 1.0, 1.0, 1.0, 1.0, 1.0, 1.0, 1.0, 1.0, 1.0, 1.0, 1.0, 1.0, 1.0, 1.0, 1.0, 1.0, 1.0, 1.0, 1.0, 1.0, 1.0, 1.0, 1.0, 1.0, 1.0, 1.0, 1.0, 1.0, 1.0, 1.0, 1.0, 1.0, 1.0, 1.0, 1.0, 1.0, 1.0, 1.0, 1.0, 1.0, 1.0, 1.0, 1.0, 1.0, 1.0, 1.0, 1.0, 1.0, 1.0, 1.0, 1.0, 1.0, 1.0, 1.0, 1.0, 1.0, 1.0, 1.0, 1.0, 1.0, 1.0, 1.0, 1.0, 1.0, 1.0, 1.0, 1.0, 1.0, 1.0, 1.0, 1.0, 1.0, 1.0, 1.0, 1.0, 1.0, 1.0, 1.0, 1.0, 1.0, 1.0, 1.0, 1.0, 1.0, 1.0, 1.0, 1.0, 1.0, 1.0, 1.0, 1.0, 1.0, 1.0, 1.0, 1.0, 1.0, 1.0, 1.0, 1.0, 1.0, 1.0, 1.0, 1.0, 1.0, 1.0, 1.0, 1.0, 1.0, 1.0, 1.0, 1.0, 1.0, 1.0, 1.0, 1.0, 1.0, 1.0, 1.0, 1.0, 1.0, 1.0, 1.0, 1.0, 1.0, 1.0, 1.0, 1.0, 1.0, 1.0, 1.0, 1.0, 1.0, 1.0, 1.0, 1.0, 1.0, 1.0, 1.0, 1.0, 1.0, 1.0, 1.0, 1.0, 1.0, 1.0, 1.0, 1.0, 1.0, 1.0, 1.0, 1.0, 1.0, 1.0, 1.0, 1.0, 1.0, 1.0, 1.0, 1.0, 1.0, 1.0, 1.0, 1.0, 1.0, 1.0, 1.0, 1.0, 1.0, 1.0, 1.0, 1.0, 1.0, 1.0, 1.0, 1.0, 1.0, 1.0, 1.0, 1.0, 1.0, 1.0, 1.0, 1.0, 1.0, 1.0, 1.0, 1.0, 1.0, 1.0, 1.0, 1.0, 1.0, 1.0, 1.0, 1.0, 1.0, 1.0, 1.0, 1.0, 1.0, 1.0, 1.0, 1.0, 1.0, 1.0, 1.0, 1.0, 1.0, 1.0, 1.0, 1.0, 1.0, 1.0, 1.0, 1.0, 1.0, 1.0, 1.0, 1.0, 1.0, 1.0, 1.0, 1.0, 1.0, 1.0, 1.0, 1.0, 1.0, 1.0, 1.0, 1.0, 1.0, 1.0, 1.0, 1.0, 1.0, 1.0, 1.0, 1.0, 1.0, 1.0, 1.0, 1.0, 1.0, 1.0, 1.0, 1.0, 1.0, 1.0, 1.0, 1.0, 1.0, 1.0, 1.0, 1.0, 1.0, 1.0, 1.0, 1.0, 1.0, 1.0, 1.0, 1.0, 1.0, 1.0, 1.0, 1.0, 1.0, 1.0, 1.0, 1.0, 1.0, 1.0, 1.0, 1.0, 1.0, 1.0, 1.0, 1.0, 1.0, 1.0, 1.0, 1.0, 1.0, 1.0, 1.0, 1.0, 1.0, 1.0, 1.0, 1.0, 1.0, 1.0, 1.0, 1.0, 1.0, 1.0, 1.0, 1.0, 1.0, 1.0, 1.0, 1.0, 1.0, 1.0, 1.0, 1.0, 1.0, 1.0, 1.0, 1.0, 1.0, 1.0, 1.0, 1.0, 1.0, 1.0, 1.0, 1.0, 1.0, 1.0, 1.0, 1.0, 1.0, 1.0, 1.0, 1.0, 1.0, 1.0, 1.0, 1.0, 1.0, 1.0, 1.0, 1.0, 1.0, 1.0, 1.0, 1.0, 1.0, 1.0, 1.0, 1.0, 1.0, 1.0, 1.0, 1.0, 1.0, 1.0, 1.0, 1.0, 1.0, 1.0, 1.0, 1.0, 1.0, 1.0, 1.0, 1.0, 1.0, 1.0, 1.0, 1.0, 1.0, 1.0, 1.0, 1.0, 1.0, 1.0, 1.0, 1.0, 1.0, 1.0, 1.0, 1.0, 1.0, 1.0, 1.0, 1.0, 1.0, 1.0, 1.0, 1.0, 1.0, 1.0, 1.0, 1.0, 1.0, 1.0, 1.0, 1.0, 1.0, 1.0, 1.0, 1.0, 1.0, 1.0, 1.0, 1.0, 1.0, 1.0, 1.0, 1.0, 1.0, 1.0, 1.0, 1.0, 1.0, 1.0, 1.0, 1.0, 1.0, 1.0, 1.0, 1.0, 1.0, 1.0, 1.0, 1.0, 1.0, 1.0, 1.0, 1.0, 1.0, 1.0, 1.0, 1.0, 1.0, 1.0, 1.0, 1.0, 1.0, 1.0, 1.0, 1.0, 1.0, 1.0, 1.0, 1.0, 1.0, 1.0, 1.0, 1.0, 1.0, 1.0, 1.0, 1.0, 1.0, 1.0, 1.0, 1.0, 1.0, 1.0, 1.0, 1.0, 1.0, 1.0, 1.0, 1.0, 1.0, 1.0, 1.0, 1.0, 1.0, 1.0, 1.0, 1.0, 1.0, 1.0, 1.0, 1.0, 1.0, 1.0, 1.0, 1.0, 1.0, 1.0, 1.0, 1.0, 1.0, 1.0, 1.0, 1.0, 1.0, 1.0, 1.0, 1.0, 1.0, 1.0, 1.0, 1.0, 1.0, 1.0, 1.0, 1.0, 1.0, 1.0, 1.0, 1.0, 1.0, 1.0, 1.0, 1.0, 1.0, 1.0, 1.0, 1.0, 1.0, 1.0, 1.0, 1.0, 1.0, 1.0, 1.0, 1.0, 1.0, 1.0, 1.0, 1.0, 1.0, 1.0, 1.0, 1.0, 1.0, 1.0, 1.0, 1.0, 1.0, 1.0, 1.0, 1.0, 1.0, 1.0, 1.0, 1.0, 1.0, 1.0, 1.0, 1.0, 1.0, 1.0, 1.0, 1.0, 1.0, 1.0, 1.0, 1.0, 1.0, 1.0, 1.0, 1.0, 1.0, 1.0, 1.0, 1.0, 1.0, 1.0, 1.0, 1.0, 1.0, 1.0, 1.0, 1.0, 1.0, 1.0, 1.0, 1.0, 1.0, 1.0, 1.0, 1.0, 1.0, 1.0, 1.0, 1.0, 1.0, 1.0, 1.0, 1.0, 1.0, 1.0, 1.0, 1.0, 1.0, 1.0, 1.0, 1.0, 1.0, 1.0, 1.0, 1.0, 1.0, 1.0, 1.0, 1.0, 1.0, 1.0, 1.0, 1.0, 1.0, 1.0, 1.0, 1.0, 1.0, 1.0, 1.0, 1.0, 1.0, 1.0, 1.0, 1.0, 1.0, 1.0, 1.0, 1.0, 1.0, 1.0, 1.0, 1.0, 1.0, 1.0, 1.0, 1.0, 1.0, 1.0, 1.0, 1.0, 1.0, 1.0, 1.0, 1.0, 1.0, 1.0, 1.0, 1.0, 1.0, 1.0, 1.0, 1.0, 1.0, 1.0, 1.0, 1.0, 1.0, 1.0, 1.0, 1.0, 1.0, 1.0, 1.0, 1.0, 1.0, 1.0, 1.0, 1.0, 1.0, 1.0, 1.0, 1.0, 1.0, 1.0, 1.0, 1.0, 1.0, 1.0, 1.0, 1.0, 1.0, 1.0, 1.0, 1.0, 1.0, 1.0, 1.0, 1.0, 1.0, 1.0, 1.0, 1.0, 1.0, 1.0, 1.0, 1.0, 1.0, 1.0, 1.0, 1.0, 1.0, 1.0, 1.0, 1.0, 1.0, 1.0, 1.0, 1.0, 1.0, 1.0, 1.0, 1.0, 1.0, 1.0, 1.0, 1.0, 1.0, 1.0, 1.0, 1.0, 1.0, 1.0, 1.0, 1.0, 1.0, 1.0, 1.0, 1.0, 1.0, 1.0, 1.0, 1.0, 1.0, 1.0, 1.0, 1.0, 1.0, 1.0, 1.0, 1.0, 1.0, 1.0, 1.0, 1.0, 1.0, 1.0, 1.0, 1.0, 1.0, 1.0, 1.0, 1.0, 1.0, 1.0, 1.0, 1.0, 1.0, 1.0, 1.0, 1.0, 1.0, 1.0, 1.0, 1.0, 1.0, 1.0, 1.0, 1.0, 1.0, 1.0, 1.0, 1.0, 1.0, 1.0, 1.0, 1.0, 1.0, 1.0, 1.0, 1.0, 1.0, 1.0, 1.0, 1.0, 1.0, 1.0, 1.0, 1.0, 1.0, 1.0, 1.0, 1.0, 1.0, 1.0, 1.0, 1.0, 1.0, 1.0, 1.0, 1.0, 1.0, 1.0, 1.0, 1.0, 1.0, 1.0, 1.0, 1.0, 1.0, 1.0, 1.0, 1.0, 1.0, 1.0, 1.0, 1.0, 1.0, 1.0, 1.0, 1.0, 1.0, 1.0, 1.0, 1.0, 1.0, 1.0, 1.0, 1.0, 1.0, 1.0, 1.0, 1.0, 1.0, 1.0, 1.0, 1.0, 1.0, 1.0, 1.0, 1.0, 1.0, 1.0, 1.0, 1.0, 1.0, 1.0, 1.0, 1.0, 1.0, 1.0, 1.0, 1.0, 1.0, 1.0, 1.0, 1.0, 1.0, 1.0, 1.0, 1.0, 1.0, 1.0, 1.0, 1.0, 1.0, 1.0, 1.0, 1.0, 1.0, 1.0, 1.0, 1.0, 1.0, 1.0, 1.0, 1.0, 1.0, 1.0, 1.0, 1.0, 1.0, 1.0, 1.0, 1.0, 1.0, 1.0, 1.0, 1.0, 1.0, 1.0, 1.0, 1.0, 1.0, 1.0, 1.0, 1.0, 1.0, 1.0, 1.0, 1.0, 1.0, 1.0, 1.0, 1.0, 1.0, 1.0, 1.0, 1.0, 1.0, 1.0, 1.0, 1.0, 1.0, 1.0, 1.0, 1.0, 1.0, 1.0, 1.0, 1.0, 1.0, 1.0, 1.0, 1.0, 1.0, 1.0, 1.0, 1.0, 1.0, 1.0, 1.0, 1.0, 1.0, 1.0, 1.0, 1.0, 1.0, 1.0, 1.0, 1.0, 1.0, 1.0, 1.0, 1.0, 1.0, 1.0, 1.0, 1.0, 1.0, 1.0, 1.0, 1.0, 1.0, 1.0, 1.0, 1.0, 1.0, 1.0, 1.0, 1.0, 1.0, 1.0, 1.0, 1.0, 1.0, 1.0, 1.0, 1.0, 1.0, 1.0, 1.0, 1.0, 1.0, 1.0, 1.0, 1.0, 1.0, 1.0, 1.0, 1.0, 1.0, 1.0, 1.0, 1.0, 1.0, 1.0, 1.0, 1.0, 1.0, 1.0, 1.0, 1.0, 1.0, 1.0, 1.0, 1.0, 1.0, 1.0, 1.0, 1.0, 1.0, 1.0, 1.0, 1.0, 1.0, 1.0, 1.0, 1.0, 1.0, 1.0, 1.0, 1.0, 1.0, 1.0, 1.0, 1.0, 1.0, 1.0, 1.0, 1.0, 1.0, 1.0, 1.0, 1.0, 1.0, 1.0, 1.0, 1.0, 1.0, 1.0, 1.0, 1.0, 1.0, 1.0, 1.0, 1.0, 1.0, 1.0, 1.0, 1.0, 1.0, 1.0, 1.0, 1.0, 1.0, 1.0, 1.0, 1.0, 1.0, 1.0, 1.0, 1.0, 1.0, 1.0, 1.0, 1.0, 1.0, 1.0, 1.0, 1.0, 1.0, 1.0, 1.0, 1.0, 1.0, 1.0, 1.0, 1.0, 1.0, 1.0, 1.0, 1.0, 1.0, 1.0, 1.0, 1.0, 1.0, 1.0, 1.0, 1.0, 1.0, 1.0, 1.0, 1.0, 1.0, 1.0, 1.0, 1.0, 1.0, 1.0, 1.0, 1.0, 1.0, 1.0, 1.0, 1.0, 1.0, 1.0, 1.0, 1.0, 1.0, 1.0, 1.0, 1.0, 1.0, 1.0, 1.0, 1.0, 1.0, 1.0, 1.0, 1.0, 1.0, 1.0, 1.0, 1.0, 1.0, 1.0, 1.0, 1.0, 1.0, 1.0, 1.0, 1.0, 1.0, 1.0, 1.0, 1.0, 1.0, 1.0, 1.0, 1.0, 1.0, 1.0, 1.0, 1.0, 1.0, 1.0, 1.0, 1.0, 1.0, 1.0, 1.0, 1.0, 1.0, 1.0, 1.0, 1.0, 1.0, 1.0, 1.0, 1.0, 1.0, 1.0, 1.0, 1.0, 1.0, 1.0, 1.0, 1.0, 1.0, 1.0, 1.0, 1.0, 1.0, 1.0, 1.0, 1.0, 1.0, 1.0, 1.0, 1.0, 1.0, 1.0, 1.0, 1.0, 1.0, 1.0, 1.0, 1.0, 1.0, 1.0, 1.0, 1.0, 1.0, 1.0, 1.0, 1.0, 1.0, 1.0, 1.0, 1.0, 1.0, 1.0, 1.0, 1.0, 1.0, 1.0, 1.0, 1.0, 1.0, 1.0, 1.0, 1.0, 1.0, 1.0, 1.0, 1.0, 1.0, 1.0, 1.0, 1.0, 1.0, 1.0, 1.0, 1.0, 1.0, 1.0, 1.0, 1.0, 1.0, 1.0, 1.0, 1.0, 1.0, 1.0, 1.0, 1.0, 1.0, 1.0, 1.0, 1.0, 1.0, 1.0, 1.0, 1.0, 1.0, 1.0, 1.0, 1.0, 1.0, 1.0, 1.0, 1.0, 1.0, 1.0, 1.0, 1.0, 1.0, 1.0, 1.0, 1.0, 1.0, 1.0, 1.0, 1.0, 1.0, 1.0, 1.0, 1.0, 1.0, 1.0, 1.0, 1.0, 1.0, 1.0, 1.0, 1.0, 1.0, 1.0, 1.0, 1.0, 1.0, 1.0, 1.0, 1.0, 1.0, 1.0, 1.0, 1.0, 1.0, 1.0, 1.0, 1.0, 1.0, 1.0, 1.0, 1.0, 1.0, 1.0, 1.0, 1.0, 1.0, 1.0, 1.0, 1.0, 1.0, 1.0, 1.0, 1.0, 1.0, 1.0, 1.0, 1.0, 1.0, 1.0, 1.0, 1.0, 1.0, 1.0, 1.0, 1.0, 1.0, 1.0, 1.0, 1.0, 1.0, 1.0, 1.0, 1.0, 1.0, 1.0, 1.0, 1.0, 1.0, 1.0, 1.0, 1.0, 1.0, 1.0, 1.0, 1.0, 1.0, 1.0, 1.0, 1.0, 1.0, 1.0, 1.0, 1.0, 1.0, 1.0, 1.0, 1.0, 1.0, 1.0, 1.0, 1.0, 1.0, 1.0, 1.0, 1.0, 1.0, 1.0, 1.0, 1.0, 1.0, 1.0, 1.0, 1.0, 1.0, 1.0, 1.0, 1.0, 1.0, 1.0, 1.0, 1.0, 1.0, 1.0, 1.0, 1.0, 1.0, 1.0, 1.0, 1.0, 1.0, 1.0, 1.0, 1.0, 1.0, 1.0, 1.0, 1.0, 1.0, 1.0, 1.0, 1.0, 1.0, 1.0, 1.0, 1.0, 1.0, 1.0, 1.0, 1.0, 1.0, 1.0, 1.0, 1.0, 1.0, 1.0, 1.0, 1.0, 1.0, 1.0, 1.0, 1.0, 1.0, 1.0, 1.0, 1.0, 1.0, 1.0, 1.0, 1.0, 1.0, 1.0, 1.0, 1.0, 1.0, 1.0, 1.0, 1.0, 1.0, 1.0, 1.0, 1.0, 1.0, 1.0, 1.0, 1.0, 1.0, 1.0, 1.0, 1.0, 1.0, 1.0, 1.0, 1.0, 1.0, 1.0, 1.0, 1.0, 1.0, 1.0, 1.0, 1.0, 1.0, 1.0, 1.0, 1.0, 1.0, 1.0, 1.0, 1.0, 1.0, 1.0, 1.0, 1.0, 1.0, 1.0, 1.0, 1.0, 1.0, 1.0, 1.0, 1.0, 1.0, 1.0, 1.0, 1.0, 1.0, 1.0, 1.0, 1.0, 1.0, 1.0, 1.0, 1.0, 1.0, 1.0, 1.0, 1.0, 1.0, 1.0, 1.0, 1.0, 1.0, 1.0, 1.0, 1.0, 1.0, 1.0, 1.0, 1.0, 1.0, 1.0, 1.0, 1.0, 1.0, 1.0, 1.0, 1.0, 1.0, 1.0, 1.0, 1.0, 1.0, 1.0, 1.0, 1.0, 1.0, 1.0, 1.0, 1.0, 1.0, 1.0, 1.0, 1.0, 1.0, 1.0, 1.0, 1.0, 1.0, 1.0, 1.0, 1.0, 1.0, 1.0, 1.0, 1.0, 1.0, 1.0, 1.0, 1.0, 1.0, 1.0, 1.0, 1.0, 1.0, 1.0, 1.0, 1.0, 1.0, 1.0, 1.0, 1.0, 1.0, 1.0, 1.0, 1.0, 1.0, 1.0, 1.0, 1.0, 1.0, 1.0, 1.0, 1.0, 1.0, 1.0, 1.0, 1.0, 1.0, 1.0, 1.0, 1.0, 1.0, 1.0, 1.0, 1.0, 1.0, 1.0, 1.0, 1.0, 1.0, 1.0, 1.0, 1.0, 1.0, 1.0, 1.0, 1.0, 1.0, 1.0, 1.0, 1.0, 1.0, 1.0, 1.0, 1.0, 1.0, 1.0, 1.0, 1.0, 1.0, 1.0, 1.0, 1.0, 1.0, 1.0, 1.0, 1.0, 1.0, 1.0, 1.0, 1.0, 1.0, 1.0, 1.0, 1.0, 1.0, 1.0, 1.0, 1.0, 1.0, 1.0, 1.0, 1.0, 1.0, 1.0, 1.0, 1.0, 1.0, 1.0, 1.0, 1.0, 1.0, 1.0, 1.0, 1.0, 1.0, 1.0, 1.0, 1.0, 1.0, 1.0, 1.0, 1.0, 1.0, 1.0, 1.0, 1.0, 1.0, 1.0, 1.0, 1.0, 1.0, 1.0, 1.0, 1.0, 1.0, 1.0, 1.0, 1.0, 1.0, 1.0, 1.0, 1.0, 1.0, 1.0, 1.0, 1.0, 1.0, 1.0, 1.0, 1.0, 1.0, 1.0, 1.0, 1.0, 1.0, 1.0, 1.0, 1.0, 1.0, 1.0, 1.0, 1.0, 1.0, 1.0, 1.0, 1.0, 1.0, 1.0, 1.0, 1.0, 1.0, 1.0, 1.0, 1.0, 1.0, 1.0, 1.0, 1.0, 1.0, 1.0, 1.0, 1.0, 1.0, 1.0, 1.0, 1.0, 1.0, 1.0, 1.0, 1.0, 1.0, 1.0, 1.0, 1.0, 1.0, 1.0, 1.0, 1.0, 1.0, 1.0, 1.0, 1.0, 1.0, 1.0, 1.0, 1.0, 1.0, 1.0, 1.0, 1.0, 1.0, 1.0, 1.0, 1.0, 1.0, 1.0, 1.0, 1.0, 1.0, 1.0, 1.0, 1.0, 1.0, 1.0, 1.0, 1.0, 1.0, 1.0, 1.0, 1.0, 1.0, 1.0, 1.0, 1.0, 1.0, 1.0, 1.0, 1.0, 1.0, 1.0, 1.0, 1.0, 1.0, 1.0, 1.0, 1.0, 1.0, 1.0, 1.0, 1.0, 1.0, 1.0, 1.0, 1.0, 1.0, 1.0, 1.0, 1.0, 1.0, 1.0, 1.0, 1.0, 1.0, 1.0, 1.0, 1.0, 1.0, 1.0, 1.0, 1.0, 1.0, 1.0, 1.0, 1.0, 1.0, 1.0, 1.0, 1.0, 1.0, 1.0, 1.0, 1.0, 1.0, 1.0, 1.0, 1.0, 1.0, 1.0, 1.0, 1.0, 1.0, 1.0, 1.0, 1.0, 1.0, 1.0, 1.0, 1.0, 1.0, 1.0, 1.0, 1.0, 1.0, 1.0, 1.0, 1.0, 1.0, 1.0, 1.0, 1.0, 1.0, 1.0, 1.0, 1.0, 1.0, 1.0, 1.0, 1.0, 1.0, 1.0, 1.0, 1.0, 1.0, 1.0, 1.0, 1.0, 1.0, 1.0, 1.0, 1.0, 1.0, 1.0, 1.0, 1.0, 1.0, 1.0, 1.0, 1.0, 1.0, 1.0, 1.0, 1.0, 1.0, 1.0, 1.0, 1.0, 1.0, 1.0, 1.0, 1.0, 1.0, 1.0, 1.0, 1.0, 1.0, 1.0, 1.0, 1.0, 1.0, 1.0, 1.0, 1.0, 1.0, 1.0, 1.0, 1.0, 1.0, 1.0, 1.0, 1.0, 1.0, 1.0, 1.0, 1.0, 1.0, 1.0, 1.0, 1.0, 1.0, 1.0, 1.0, 1.0, 1.0, 1.0, 1.0, 1.0, 1.0, 1.0, 1.0, 1.0, 1.0, 1.0, 1.0, 1.0, 1.0, 1.0, 1.0, 1.0, 1.0, 1.0, 1.0, 1.0, 1.0, 1.0, 1.0, 1.0, 1.0, 1.0, 1.0, 1.0, 1.0, 1.0, 1.0, 1.0, 1.0, 1.0, 1.0, 1.0, 1.0, 1.0, 1.0, 1.0, 1.0, 1.0, 1.0, 1.0, 1.0, 1.0, 1.0, 1.0, 1.0, 1.0, 1.0, 1.0, 1.0, 1.0, 1.0, 1.0, 1.0, 1.0, 1.0, 1.0, 1.0, 1.0, 1.0, 1.0, 1.0, 1.0, 1.0, 1.0, 1.0, 1.0, 1.0, 1.0, 1.0, 1.0, 1.0, 1.0, 1.0, 1.0, 1.0, 1.0, 1.0, 1.0, 1.0, 1.0, 1.0, 1.0, 1.0, 1.0, 1.0, 1.0, 1.0, 1.0, 1.0, 1.0, 1.0, 1.0, 1.0, 1.0, 1.0, 1.0, 1.0, 1.0, 1.0, 1.0, 1.0, 1.0, 1.0, 1.0, 1.0, 1.0, 1.0, 1.0, 1.0, 1.0, 1.0, 1.0, 1.0, 1.0, 1.0, 1.0, 1.0, 1.0, 1.0, 1.0, 1.0, 1.0, 1.0, 1.0, 1.0, 1.0, 1.0, 1.0, 1.0, 1.0, 1.0, 1.0, 1.0, 1.0, 1.0, 1.0, 1.0, 1.0, 1.0, 1.0, 1.0, 1.0, 1.0, 1.0, 1.0, 1.0, 1.0, 1.0, 1.0, 1.0, 1.0, 1.0, 1.0, 1.0, 1.0, 1.0, 1.0, 1.0, 1.0, 1.0, 1.0, 1.0, 1.0, 1.0, 1.0, 1.0, 1.0, 1.0, 1.0, 1.0, 1.0, 1.0, 1.0, 1.0, 1.0, 1.0, 1.0, 1.0, 1.0, 1.0, 1.0, 1.0, 1.0, 1.0, 1.0, 1.0, 1.0, 1.0, 1.0, 1.0, 1.0, 1.0, 1.0, 1.0, 1.0, 1.0, 1.0, 1.0, 1.0, 1.0, 1.0, 1.0, 1.0, 1.0, 1.0, 1.0, 1.0, 1.0, 1.0, 1.0, 1.0, 1.0, 1.0, 1.0, 1.0, 1.0, 1.0, 1.0, 1.0, 1.0, 1.0, 1.0, 1.0, 1.0, 1.0, 1.0, 1.0, 1.0, 1.0, 1.0, 1.0, 1.0, 1.0, 1.0, 1.0, 1.0, 1.0, 1.0, 1.0, 1.0, 1.0, 1.0, 1.0, 1.0, 1.0, 1.0, 1.0, 1.0, 1.0, 1.0, 1.0, 1.0, 1.0, 1.0, 1.0, 1.0, 1.0, 1.0, 1.0, 1.0, 1.0, 1.0, 1.0, 1.0, 1.0, 1.0, 1.0, 1.0, 1.0, 1.0, 1.0, 1.0, 1.0, 1.0, 1.0, 1.0, 1.0, 1.0, 1.0, 1.0, 1.0, 1.0, 1.0, 1.0, 1.0, 1.0, 1.0, 1.0, 1.0, 1.0, 1.0, 1.0, 1.0, 1.0, 1.0, 1.0, 1.0, 1.0, 1.0, 1.0, 1.0, 1.0, 1.0, 1.0, 1.0, 1.0, 1.0, 1.0, 1.0, 1.0, 1.0, 1.0, 1.0, 1.0, 1.0, 1.0, 1.0, 1.0, 1.0, 1.0, 1.0, 1.0, 1.0, 1.0, 1.0, 1.0, 1.0, 1.0, 1.0, 1.0, 1.0, 1.0, 1.0, 1.0, 1.0, 1.0, 1.0, 1.0, 1.0, 1.0, 1.0, 1.0, 1.0, 1.0, 1.0, 1.0, 1.0, 1.0, 1.0, 1.0, 1.0, 1.0, 1.0, 1.0, 1.0, 1.0, 1.0, 1.0, 1.0, 1.0, 1.0, 1.0, 1.0, 1.0, 1.0, 1.0, 1.0, 1.0, 1.0, 1.0, 1.0, 1.0, 1.0, 1.0, 1.0, 1.0, 1.0, 1.0, 1.0, 1.0, 1.0, 1.0, 1.0, 1.0, 1.0, 1.0, 1.0, 1.0, 1.0, 1.0, 1.0, 1.0, 1.0, 1.0, 1.0, 1.0, 1.0, 1.0, 1.0, 1.0, 1.0, 1.0, 1.0, 1.0, 1.0, 1.0, 1.0, 1.0, 1.0, 1.0, 1.0, 1.0, 1.0, 1.0, 1.0, 1.0, 1.0, 1.0, 1.0, 1.0, 1.0, 1.0, 1.0, 1.0, 1.0, 1.0, 1.0, 1.0, 1.0, 1.0, 1.0, 1.0, 1.0, 1.0, 1.0, 1.0, 1.0, 1.0, 1.0, 1.0, 1.0, 1.0, 1.0, 1.0, 1.0, 1.0, 1.0, 1.0, 1.0, 1.0, 1.0, 1.0, 1.0, 1.0, 1.0, 1.0, 1.0, 1.0, 1.0, 1.0, 1.0, 1.0, 1.0, 1.0, 1.0, 1.0, 1.0, 1.0, 1.0, 1.0, 1.0, 1.0, 1.0, 1.0, 1.0, 1.0, 1.0, 1.0, 1.0, 1.0, 1.0, 1.0, 1.0, 1.0, 1.0, 1.0, 1.0, 1.0, 1.0, 1.0, 1.0, 1.0, 1.0, 1.0, 1.0, 1.0, 1.0, 1.0, 1.0, 1.0, 1.0, 1.0, 1.0, 1.0, 1.0, 1.0, 1.0, 1.0, 1.0, 1.0, 1.0, 1.0, 1.0, 1.0, 1.0, 1.0, 1.0, 1.0, 1.0, 1.0, 1.0, 1.0, 1.0, 1.0, 1.0, 1.0, 1.0, 1.0, 1.0, 1.0, 1.0, 1.0, 1.0, 1.0, 1.0, 1.0, 1.0, 1.0, 1.0, 1.0, 1.0, 1.0, 1.0, 1.0, 1.0, 1.0, 1.0, 1.0, 1.0, 1.0, 1.0, 1.0, 1.0, 1.0, 1.0, 1.0, 1.0, 1.0, 1.0, 1.0, 1.0, 1.0, 1.0, 1.0, 1.0, 1.0, 1.0, 1.0, 1.0, 1.0, 1.0, 1.0, 1.0, 1.0, 1.0, 1.0, 1.0, 1.0, 1.0, 1.0, 1.0, 1.0, 1.0, 1.0, 1.0, 1.0, 1.0, 1.0, 1.0, 1.0, 1.0, 1.0, 1.0, 1.0, 1.0, 1.0, 1.0, 1.0, 1.0, 1.0, 1.0, 1.0, 1.0, 1.0, 1.0, 1.0, 1.0, 1.0, 1.0, 1.0, 1.0, 1.0, 1.0, 1.0, 1.0, 1.0, 1.0, 1.0, 1.0, 1.0, 1.0, 1.0, 1.0, 1.0, 1.0, 1.0, 1.0, 1.0, 1.0, 1.0, 1.0, 1.0, 1.0, 1.0, 1.0, 1.0, 1.0, 1.0, 1.0, 1.0, 1.0, 1.0, 1.0, 1.0, 1.0, 1.0, 1.0, 1.0, 1.0, 1.0, 1.0, 1.0, 1.0, 1.0, 1.0, 1.0, 1.0, 1.0, 1.0, 1.0, 1.0, 1.0, 1.0, 1.0, 1.0, 1.0, 1.0, 1.0, 1.0, 1.0, 1.0, 1.0, 1.0, 1.0, 1.0, 1.0, 1.0, 1.0, 1.0, 1.0, 1.0, 1.0, 1.0, 1.0, 1.0, 1.0, 1.0, 1.0, 1.0, 1.0, 1.0, 1.0, 1.0, 1.0, 1.0, 1.0, 1.0, 1.0, 1.0, 1.0, 1.0, 1.0, 1.0, 1.0, 1.0, 1.0, 1.0, 1.0, 1.0, 1.0, 1.0, 1.0, 1.0, 1.0, 1.0, 1.0, 1.0, 1.0, 1.0, 1.0, 1.0, 1.0, 1.0, 1.0, 1.0, 1.0, 1.0, 1.0, 1.0, 1.0, 1.0, 1.0, 1.0, 1.0, 1.0, 1.0, 1.0, 1.0, 1.0, 1.0, 1.0, 1.0, 1.0, 1.0, 1.0, 1.0, 1.0, 1.0, 1.0, 1.0, 1.0, 1.0, 1.0, 1.0, 1.0, 1.0, 1.0, 1.0, 1.0, 1.0, 1.0, 1.0, 1.0, 1.0, 1.0, 1.0, 1.0, 1.0, 1.0, 1.0, 1.0, 1.0, 1.0, 1.0, 1.0, 1.0, 1.0, 1.0, 1.0, 1.0, 1.0, 1.0, 1.0, 1.0, 1.0, 1.0, 1.0, 1.0, 1.0, 1.0, 1.0, 1.0, 1.0, 1.0, 1.0, 1.0, 1.0, 1.0, 1.0, 1.0, 1.0, 1.0, 1.0, 1.0, 1.0, 1.0, 1.0, 1.0, 1.0, 1.0, 1.0, 1.0, 1.0, 1.0, 1.0, 1.0, 1.0, 1.0, 1.0, 1.0, 1.0, 1.0, 1.0, 1.0, 1.0, 1.0, 1.0, 1.0, 1.0, 1.0, 1.0, 1.0, 1.0, 1.0, 1.0, 1.0, 1.0, 1.0, 1.0, 1.0, 1.0, 1.0, 1.0, 1.0, 1.0, 1.0, 1.0, 1.0, 1.0, 1.0, 1.0, 1.0, 1.0, 1.0, 1.0, 1.0, 1.0, 1.0, 1.0, 1.0, 1.0, 1.0, 1.0, 1.0, 1.0, 1.0, 1.0, 1.0, 1.0, 1.0, 1.0, 1.0, 1.0, 1.0, 1.0, 1.0, 1.0, 1.0, 1.0, 1.0, 1.0, 1.0, 1.0, 1.0, 1.0, 1.0, 1.0, 1.0, 1.0, 1.0, 1.0, 1.0, 1.0, 1.0, 1.0, 1.0, 1.0, 1.0, 1.0, 1.0, 1.0, 1.0, 1.0, 1.0, 1.0, 1.0, 1.0, 1.0, 1.0, 1.0, 1.0, 1.0, 1.0, 1.0, 1.0, 1.0, 1.0, 1.0, 1.0, 1.0, 1.0, 1.0, 1.0, 1.0, 1.0, 1.0, 1.0, 1.0, 1.0, 1.0, 1.0, 1.0, 1.0, 1.0, 1.0, 1.0, 1.0, 1.0, 1.0, 1.0, 1.0, 1.0, 1.0, 1.0, 1.0, 1.0, 1.0, 1.0, 1.0, 1.0, 1.0, 1.0, 1.0, 1.0, 1.0, 1.0, 1.0, 1.0, 1.0, 1.0, 1.0, 1.0, 1.0, 1.0, 1.0, 1.0, 1.0, 1.0, 1.0, 1.0, 1.0, 1.0, 1.0, 1.0, 1.0, 1.0, 1.0, 1.0, 1.0, 1.0, 1.0, 1.0, 1.0, 1.0, 1.0, 1.0, 1.0, 1.0, 1.0, 1.0, 1.0, 1.0, 1.0, 1.0, 1.0, 1.0, 1.0, 1.0, 1.0, 1.0, 1.0, 1.0, 1.0, 1.0, 1.0, 1.0, 1.0, 1.0, 1.0, 1.0, 1.0, 1.0, 1.0, 1.0, 1.0, 1.0, 1.0, 1.0, 1.0, 1.0, 1.0, 1.0, 1.0, 1.0, 1.0, 1.0, 1.0, 1.0, 1.0, 1.0, 1.0, 1.0, 1.0, 1.0, 1.0, 1.0, 1.0, 1.0, 1.0, 1.0, 1.0, 1.0, 1.0, 1.0, 1.0, 1.0, 1.0, 1.0, 1.0, 1.0, 1.0, 1.0, 1.0, 1.0, 1.0, 1.0, 1.0, 1.0, 1.0, 1.0, 1.0, 1.0, 1.0, 1.0, 1.0, 1.0, 1.0, 1.0, 1.0, 1.0, 1.0, 1.0, 1.0, 1.0, 1.0, 1.0, 1.0, 1.0, 1.0, 1.0, 1.0, 1.0, 1.0, 1.0, 1.0, 1.0, 1.0, 1.0, 1.0, 1.0, 1.0, 1.0, 1.0, 1.0, 1.0, 1.0, 1.0, 1.0, 1.0, 1.0, 1.0, 1.0, 1.0, 1.0, 1.0, 1.0, 1.0, 1.0, 1.0, 1.0, 1.0, 1.0, 1.0, 1.0, 1.0, 1.0, 1.0, 1.0, 1.0, 1.0, 1.0, 1.0, 1.0, 1.0, 1.0, 1.0, 1.0, 1.0, 1.0, 1.0, 1.0, 1.0, 1.0, 1.0, 1.0, 1.0, 1.0, 1.0, 1.0, 1.0, 1.0, 1.0, 1.0, 1.0, 1.0, 1.0, 1.0, 1.0, 1.0, 1.0, 1.0, 1.0, 1.0, 1.0, 1.0, 1.0, 1.0, 1.0, 1.0, 1.0, 1.0, 1.0, 1.0, 1.0, 1.0, 1.0, 1.0, 1.0, 1.0, 1.0, 1.0, 1.0, 1.0, 1.0, 1.0, 1.0, 1.0, 1.0, 1.0, 1.0, 1.0, 1.0, 1.0, 1.0, 1.0, 1.0, 1.0, 1.0, 1.0, 1.0, 1.0, 1.0, 1.0, 1.0, 1.0, 1.0, 1.0, 1.0, 1.0, 1.0, 1.0, 1.0, 1.0, 1.0, 1.0, 1.0, 1.0, 1.0, 1.0, 1.0, 1.0, 1.0, 1.0, 1.0, 1.0, 1.0, 1.0, 1.0, 1.0, 1.0, 1.0, 1.0, 1.0, 1.0, 1.0, 1.0, 1.0, 1.0, 1.0, 1.0, 1.0, 1.0, 1.0, 1.0, 1.0, 1.0, 1.0, 1.0, 1.0, 1.0, 1.0, 1.0, 1.0, 1.0, 1.0, 1.0, 1.0, 1.0, 1.0, 1.0, 1.0, 1.0, 1.0, 1.0, 1.0, 1.0, 1.0, 1.0, 1.0, 1.0, 1.0, 1.0, 1.0, 1.0, 1.0, 1.0, 1.0, 1.0, 1.0, 1.0, 1.0, 1.0, 1.0, 1.0, 1.0, 1.0, 1.0, 1.0, 1.0, 1.0, 1.0, 1.0, 1.0, 1.0, 1.0, 1.0, 1.0, 1.0, 1.0, 1.0, 1.0, 1.0, 1.0, 1.0, 1.0, 1.0, 1.0, 1.0, 1.0, 1.0, 1.0, 1.0, 1.0, 1.0, 1.0, 1.0, 1.0, 1.0, 1.0, 1.0, 1.0, 1.0, 1.0, 1.0, 1.0, 1.0, 1.0, 1.0, 1.0, 1.0, 1.0, 1.0, 1.0, 1.0, 1.0, 1.0, 1.0, 1.0, 1.0, 1.0, 1.0, 1.0, 1.0, 1.0, 1.0, 1.0, 1.0, 1.0, 1.0, 1.0, 1.0, 1.0, 1.0, 1.0, 1.0, 1.0, 1.0, 1.0, 1.0, 1.0, 1.0, 1.0, 1.0, 1.0, 1.0, 1.0, 1.0, 1.0, 1.0, 1.0, 1.0, 1.0, 1.0, 1.0, 1.0, 1.0, 1.0, 1.0, 1.0, 1.0, 1.0, 1.0, 1.0, 1.0, 1.0, 1.0, 1.0, 1.0, 1.0, 1.0, 1.0, 1.0, 1.0, 1.0, 1.0, 1.0, 1.0, 1.0, 1.0, 1.0, 1.0, 1.0, 1.0, 1.0, 1.0, 1.0, 1.0, 1.0, 1.0, 1.0, 1.0, 1.0, 1.0, 1.0, 1.0, 1.0, 1.0, 1.0, 1.0, 1.0, 1.0, 1.0, 1.0, 1.0, 1.0, 1.0, 1.0, 1.0, 1.0, 1.0, 1.0, 1.0, 1.0, 1.0, 1.0, 1.0, 1.0, 1.0, 1.0, 1.0, 1.0, 1.0, 1.0, 1.0, 1.0, 1.0, 1.0, 1.0, 1.0, 1.0, 1.0, 1.0, 1.0, 1.0, 1.0, 1.0, 1.0, 1.0, 1.0, 1.0, 1.0, 1.0, 1.0, 1.0, 1.0, 1.0, 1.0, 1.0, 1.0, 1.0, 1.0, 1.0, 1.0, 1.0, 1.0, 1.0, 1.0, 1.0, 1.0, 1.0, 1.0, 1.0, 1.0, 1.0, 1.0, 1.0, 1.0, 1.0, 1.0, 1.0, 1.0, 1.0, 1.0, 1.0, 1.0, 1.0, 1.0, 1.0, 1.0, 1.0, 1.0, 1.0, 1.0, 1.0, 1.0, 1.0, 1.0, 1.0, 1.0, 1.0, 1.0, 1.0, 1.0, 1.0, 1.0, 1.0, 1.0, 1.0, 1.0, 1.0, 1.0, 1.0, 1.0, 1.0, 1.0, 1.0, 1.0, 1.0, 1.0, 1.0, 1.0, 1.0, 1.0, 1.0, 1.0, 1.0, 1.0, 1.0, 1.0, 1.0, 1.0, 1.0, 1.0, 1.0, 1.0, 1.0, 1.0, 1.0, 1.0, 1.0, 1.0, 1.0, 1.0, 1.0, 1.0, 1.0, 1.0, 1.0, 1.0, 1.0, 1.0, 1.0, 1.0, 1.0, 1.0, 1.0, 1.0, 1.0, 1.0, 1.0, 1.0, 1.0, 1.0, 1.0, 1.0, 1.0, 1.0, 1.0, 1.0, 1.0, 1.0, 1.0, 1.0, 1.0, 1.0, 1.0, 1.0, 1.0, 1.0, 1.0, 1.0, 1.0, 1.0, 1.0, 1.0, 1.0, 1.0, 1.0, 1.0, 1.0, 1.0, 1.0, 1.0, 1.0, 1.0, 1.0, 1.0, 1.0, 1.0, 1.0, 1.0, 1.0, 1.0, 1.0, 1.0, 1.0, 1.0, 1.0, 1.0, 1.0, 1.0, 1.0, 1.0, 1.0, 1.0, 1.0, 1.0, 1.0, 1.0, 1.0, 1.0, 1.0, 1.0, 1.0, 1.0, 1.0, 1.0, 1.0, 1.0, 1.0, 1.0, 1.0, 1.0, 1.0, 1.0, 1.0, 1.0, 1.0, 1.0, 1.0, 1.0, 1.0, 1.0, 1.0, 1.0, 1.0, 1.0, 1.0, 1.0, 1.0, 1.0, 1.0, 1.0, 1.0, 1.0, 1.0, 1.0, 1.0, 1.0, 1.0, 1.0, 1.0, 1.0, 1.0, 1.0, 1.0, 1.0, 1.0, 1.0, 1.0, 1.0, 1.0, 1.0, 1.0, 1.0, 1.0, 1.0, 1.0, 1.0, 1.0, 1.0, 1.0, 1.0, 1.0, 1.0, 1.0, 1.0, 1.0, 1.0, 1.0, 1.0, 1.0, 1.0, 1.0, 1.0, 1.0, 1.0, 1.0, 1.0, 1.0, 1.0, 1.0, 1.0, 1.0, 1.0, 1.0, 1.0, 1.0, 1.0, 1.0, 1.0, 1.0, 1.0, 1.0, 1.0, 1.0, 1.0, 1.0, 1.0, 1.0, 1.0, 1.0, 1.0, 1.0, 1.0, 1.0, 1.0, 1.0, 1.0, 1.0, 1.0, 1.0, 1.0, 1.0, 1.0, 1.0, 1.0, 1.0, 1.0, 1.0, 1.0, 1.0, 1.0, 1.0, 1.0, 1.0, 1.0, 1.0, 1.0, 1.0, 1.0, 1.0, 1.0, 1.0, 1.0, 1.0, 1.0, 1.0, 1.0, 1.0, 1.0, 1.0, 1.0, 1.0, 1.0, 1.0, 1.0, 1.0, 1.0, 1.0, 1.0, 1.0, 1.0, 1.0, 1.0, 1.0, 1.0, 1.0, 1.0, 1.0, 1.0, 1.0, 1.0, 1.0, 1.0, 1.0, 1.0, 1.0, 1.0, 1.0, 1.0, 1.0, 1.0, 1.0, 1.0, 1.0, 1.0, 1.0, 1.0, 1.0, 1.0, 1.0, 1.0, 1.0, 1.0, 1.0, 1.0, 1.0, 1.0, 1.0, 1.0, 1.0, 1.0, 1.0, 1.0, 1.0, 1.0, 1.0, 1.0, 1.0, 1.0, 1.0, 1.0, 1.0, 1.0, 1.0, 1.0, 1.0, 1.0, 1.0, 1.0, 1.0, 1.0, 1.0, 1.0, 1.0, 1.0, 1.0, 1.0, 1.0, 1.0, 1.0, 1.0, 1.0, 1.0, 1.0, 1.0, 1.0, 1.0, 1.0, 1.0, 1.0, 1.0, 1.0, 1.0, 1.0, 1.0, 1.0, 1.0, 1.0])
me_cylinder.use_remesh_preserve_volume = False
me_cylinder.use_remesh_preserve_attributes = False
me_cylinder.use_mirror_x = True
me_cylinder.update()
arm_armature_002 = bpy.data.armatures.new('Armature.002')  # bones are not reproduced

# ---- objects
ob_cylinder = bpy.data.objects.new('Cylinder', me_cylinder)
ob_dogarmature = bpy.data.objects.new('DogArmature', arm_armature_002)

# ---- transforms, parenting, visibility, modifiers, constraints
ob_cylinder.parent = ob_dogarmature
ob_cylinder.matrix_parent_inverse = Matrix(((1.0, 0.0, 0.0, 3.003e-08), (0.0, 1.0, 0.0, -1.588), (0.0, 0.0, 1.0, -2.48), (0.0, 0.0, 0.0, 1.0)))
ob_cylinder.location = (0.0, 0.0, -0.01298)
ob_cylinder.lineart.crease_threshold = 0.0
ob_cylinder.use_mesh_mirror_x = True
_vg = ob_cylinder.vertex_groups.new(name='Hip')
for _i, _w in zip([24, 25, 26, 27, 28, 29, 30, 31, 32, 33, 34, 35, 36, 37, 38, 39, 40, 41, 42, 43, 47, 48, 49, 50, 51, 57, 180, 181, 182, 183, 199, 200, 201, 202, 203, 217, 223, 225, 226], [0.04187, 0.0736, 0.03082, 0.04228, 0.1162, 0.0235, 0.2119, 0.1035, 0.3564, 0.2234, 0.193, 0.6044, 0.6326, 0.5973, 0.5683, 0.063, 0.1814, 0.1717, 0.5757, 0.5192, 0.001178, 0.0558, 0.152, 0.112, 0.001256, 0.008312, 0.2504, 0.1167, 0.0711, 0.2272, 0.005975, 0.0957, 0.1082, 0.5339, 0.0115, 0.02982, 0.02267, 0.0897, 0.04624]): _vg.add([_i], _w, 'REPLACE')
_vg = ob_cylinder.vertex_groups.new(name='RThigh.L')
for _i, _w in zip([18, 19, 20, 21, 22, 23, 24, 25, 26, 27, 28, 29, 30, 31, 32, 33, 34, 35, 36, 37, 38, 39, 40, 41, 42, 43, 44, 45, 46, 47, 48, 50, 51, 53, 54, 55, 59, 156, 157, 158, 159, 160, 161, 180, 183, 200, 201, 202, 203], [0.09854, 0.06271, 0.004632, 0.04946, 0.05457, 0.06713, 0.9138, 0.8773, 0.2073, 4.461e-05, 0.6258, 0.9156, 0.4721, 0.801, 0.535, 0.6507, 0.1676, 0.05645, 0.03832, 0.007088, 0.2426, 0.8653, 0.5166, 0.7657, 0.2606, 0.1135, 0.0005369, 6.768e-12, 3.308e-12, 4.383e-06, 3.373e-08, 0.001559, 2.325e-11, 0.01521, 0.003555, 0.01423, 0.01179, 0.825, 0.9022, 0.8123, 0.8319, 0.8861, 0.9338, 0.00796, 0.0507, 0.2689, 0.8197, 0.2205, 1.485e-07]): _vg.add([_i], _w, 'REPLACE')
_vg = ob_cylinder.vertex_groups.new(name='RShin.L')
for _i, _w in zip([12, 13, 14, 15, 16, 17, 18, 19, 20, 21, 22, 23, 28, 156, 157, 158, 159, 160, 161], [0.476, 0.48, 0.1804, 0.1422, 0.101, 0.1015, 0.8555, 0.8965, 0.9309, 0.8914, 0.8833, 0.878, 0.01498, 0.1568, 0.08675, 0.1333, 0.1099, 0.05003, 0.03668]): _vg.add([_i], _w, 'REPLACE')
_vg = ob_cylinder.vertex_groups.new(name='RLeg.L')
for _i, _w in zip([0, 1, 2, 3, 4, 5, 6, 7, 8, 9, 10, 11, 12, 13, 14, 15, 16, 17, 18, 19, 20, 21, 22, 23, 234, 235, 236, 239], [0.5536, 0.9804, 0.8125, 0.9812, 0.1824, 0.9738, 0.07645, 0.9548, 0.1526, 0.966, 0.7903, 0.9858, 0.5216, 0.5178, 0.8137, 0.8467, 0.8909, 0.8946, 0.03958, 0.02907, 0.03023, 0.05583, 0.05947, 0.05458, 0.111, 0.1208, 0.01396, 0.1251]): _vg.add([_i], _w, 'REPLACE')
_vg = ob_cylinder.vertex_groups.new(name='RFoot.L')
for _i, _w in zip([0, 2, 4, 6, 7, 8, 9, 10, 228, 229, 230, 231, 232, 233, 234, 235, 236, 237, 238, 239, 240, 241, 242, 243, 244, 245], [0.4462, 0.1872, 0.8174, 0.9232, 0.02535, 0.8472, 0.007733, 0.2096, 0.9905, 0.9892, 1.0, 0.9997, 0.9944, 0.9906, 0.889, 0.8791, 0.968, 0.9894, 0.9819, 0.8749, 0.9962, 0.996, 0.999, 0.9997, 0.9974, 0.9957]): _vg.add([_i], _w, 'REPLACE')
_vg = ob_cylinder.vertex_groups.new(name='TailBase')
for _i, _w in zip([32, 33, 35, 36, 38, 41, 42, 43, 180, 181, 182, 183, 190, 193, 194, 199, 201, 202, 217, 220, 223, 224, 225, 226, 227], [0.07306, 0.05025, 0.2201, 0.02414, 0.1108, 0.02227, 0.1319, 0.2954, 0.495, 0.7049, 0.8106, 0.5834, 0.05477, 0.05649, 0.1107, 0.07974, 0.006247, 0.2009, 0.86, 0.03788, 0.2048, 0.2093, 0.2254, 0.376, 0.193]): _vg.add([_i], _w, 'REPLACE')
_vg = ob_cylinder.vertex_groups.new(name='Tail1')
for _i, _w in zip([35, 38, 43, 180, 181, 182, 183, 189, 190, 192, 193, 194, 195, 198, 199, 202, 217, 220, 221, 223, 224, 225, 226, 227, 264, 265, 266, 267, 268, 269, 270, 271, 272], [0.07815, 0.002618, 0.0666, 0.2058, 0.1466, 0.09514, 0.1349, 0.171, 0.9045, 0.1601, 0.9192, 0.8439, 0.1693, 0.1944, 0.8563, 4.467e-06, 0.08544, 0.9371, 0.1415, 0.7426, 0.7614, 0.6573, 0.557, 0.7864, 0.8346, 0.8628, 0.809, 0.8094, 0.8837, 0.007246, 0.001884, 0.009651, 0.01999]): _vg.add([_i], _w, 'REPLACE')
_vg = ob_cylinder.vertex_groups.new(name='Tail2')
for _i, _w in zip([184, 185, 186, 187, 188, 189, 190, 191, 192, 194, 195, 196, 197, 198, 199, 218, 219, 221, 222, 264, 265, 266, 267, 268, 269, 270, 271, 272, 273], [0.999, 0.9994, 0.9994, 0.9992, 0.9964, 0.8266, 0.002576, 0.9966, 0.8377, 0.006065, 0.8272, 0.996, 0.9956, 0.8018, 0.0109, 0.9994, 0.9999, 0.8571, 0.9973, 0.1551, 0.1275, 0.1732, 0.1724, 0.1095, 0.9709, 0.9737, 0.9696, 0.9644, 0.9795]): _vg.add([_i], _w, 'REPLACE')
_vg = ob_cylinder.vertex_groups.new(name='Spine')
for _i, _w in zip([26, 27, 28, 30, 31, 33, 34, 35, 36, 37, 38, 39, 40, 44, 45, 46, 47, 48, 49, 50, 51, 52, 53, 54, 55, 56, 57, 58, 59, 72, 73, 79, 80, 82, 83, 84, 158, 159, 160, 200, 201, 203, 204, 205], [0.2608, 0.2512, 0.2037, 0.2757, 0.05885, 0.06149, 0.5968, 0.01945, 0.2328, 0.2713, 0.04431, 0.03515, 0.2568, 0.7362, 0.6713, 0.677, 0.6729, 0.7698, 0.6468, 0.7147, 0.6774, 0.3884, 0.3262, 0.3315, 0.2988, 0.2584, 0.1697, 0.1748, 0.317, 0.02817, 0.0424, 0.04328, 0.02445, 0.05945, 0.05038, 0.04085, 0.00057, 0.01883, 0.04191, 0.6, 0.02089, 0.7822, 0.5734, 0.07823]): _vg.add([_i], _w, 'REPLACE')
_vg = ob_cylinder.vertex_groups.new(name='Ribcage')
for _i, _w in zip([36, 37, 44, 45, 46, 47, 48, 49, 50, 51, 52, 53, 54, 55, 56, 57, 58, 59, 72, 73, 79, 80, 82, 83, 84, 85, 86, 87, 88, 93, 94, 95, 101, 102, 103, 203, 204, 205, 206, 207, 208], [0.02122, 0.004106, 0.07078, 0.09207, 0.09494, 0.1067, 0.1029, 0.1511, 0.1245, 0.1004, 0.3574, 0.4238, 0.4127, 0.432, 0.6294, 0.7045, 0.722, 0.4281, 0.04939, 0.05608, 0.06393, 0.04938, 0.623, 0.6584, 0.6748, 0.4707, 0.2584, 0.2727, 0.006658, 0.1309, 0.103, 0.1017, 0.05176, 0.05598, 0.03741, 0.0729, 0.2714, 0.1768, 0.1059, 0.0657, 0.01704]): _vg.add([_i], _w, 'REPLACE')
_vg = ob_cylinder.vertex_groups.new(name='FThigh.L')
for _i, _w in zip([44, 45, 46, 47, 51, 52, 53, 54, 55, 56, 58, 59, 61, 72, 73, 74, 75, 76, 77, 78, 79, 80, 81, 82, 83, 84, 85, 86, 87, 88, 89, 90, 91, 92, 93, 96, 97, 98, 99, 100, 101, 104, 105, 106, 107, 108, 132, 136, 137, 146, 148, 162, 163, 164, 165, 166, 167, 203, 204, 205, 206, 207, 208], [0.01017, 0.03753, 0.04367, 0.05308, 0.04922, 0.1862, 0.0389, 0.2201, 0.2251, 0.06775, 2.912e-08, 0.2135, 0.003585, 0.9009, 0.8904, 0.9709, 0.9772, 0.9642, 0.953, 0.8263, 0.8477, 0.8875, 0.909, 0.1788, 2.502e-06, 7.046e-11, 0.01241, 0.001089, 0.000204, 0.6105, 0.8921, 0.8139, 0.1537, 1.14e-06, 1.869e-08, 9.724e-11, 0.04802, 1.636e-11, 0.01005, 1.677e-11, 9.696e-11, 0.03246, 1.354e-09, 5.02e-08, 1.632e-07, 2.208e-29, 0.01619, 0.006127, 0.03909, 0.002525, 1.826e-05, 0.9655, 0.9684, 0.9745, 0.9811, 0.9838, 0.9693, 0.0, 0.1023, 0.7046, 0.7642, 0.3544, 0.0]): _vg.add([_i], _w, 'REPLACE')
_vg = ob_cylinder.vertex_groups.new(name='FShin.L')
for _i, _w in zip([60, 61, 62, 63, 64, 65, 66, 67, 68, 69, 70, 71, 162, 163, 246, 247, 252, 253, 254, 255, 256, 257], [0.9266, 0.9732, 0.8879, 0.9743, 0.1884, 0.9637, 0.08804, 0.9423, 0.1247, 0.9579, 0.5176, 0.976, 0.004568, 0.008505, 0.03107, 0.06816, 0.1833, 0.5268, 0.02421, 0.006343, 0.07417, 0.6605]): _vg.add([_i], _w, 'REPLACE')
_vg = ob_cylinder.vertex_groups.new(name='FFoot.L')
for _i, _w in zip([60, 62, 64, 66, 67, 68, 70, 246, 247, 248, 249, 250, 251, 252, 253, 254, 255, 256, 257, 258, 259, 260, 261, 262, 263], [0.07274, 0.1114, 0.8105, 0.9108, 0.02449, 0.8741, 0.4805, 0.9594, 0.9318, 1.006, 0.9995, 0.9928, 0.9798, 0.8164, 0.4731, 0.9626, 0.9715, 0.9256, 0.3394, 0.9869, 0.9826, 0.994, 0.9971, 0.9948, 0.9915]): _vg.add([_i], _w, 'REPLACE')
_vg = ob_cylinder.vertex_groups.new(name='Neck')
for _i, _w in zip([57, 58, 82, 83, 84, 85, 86, 87, 88, 89, 90, 91, 92, 93, 94, 95, 96, 97, 98, 99, 100, 101, 102, 103, 104, 105, 106, 107, 108, 109, 113, 114, 115, 116, 117, 118, 119, 120, 121, 122, 123, 124, 125, 126, 127, 130, 131, 132, 135, 136, 137, 139, 140, 141, 142, 143, 144, 146, 148, 149, 150, 151, 152, 153, 154, 155, 205, 206, 207, 208, 209, 210, 211, 212, 213, 215, 216], [0.04181, 0.01369, 0.06355, 0.164, 0.1454, 0.2159, 0.4412, 0.4856, 0.2742, 0.07251, 0.1176, 0.2085, 0.1728, 0.5339, 0.2725, 0.4874, 0.5573, 0.5564, 0.5448, 0.4909, 0.5203, 0.3238, 0.1655, 0.2026, 0.1949, 0.2248, 0.2839, 0.4146, 0.4117, 0.03998, 0.03908, 0.001655, 0.03401, 0.02201, 0.03239, 0.05987, 0.0399, 0.07909, 0.04429, 0.03697, 0.03532, 0.03402, 0.03791, 0.04124, 0.0356, 0.02338, 0.08333, 0.1375, 0.06885, 0.1463, 0.1918, 0.04281, 0.07292, 0.0433, 0.03724, 0.03986, 0.03545, 0.1116, 0.1626, 0.04925, 0.03686, 0.03537, 0.03608, 0.06105, 0.1073, 0.03551, 0.007049, 0.09372, 0.458, 0.525, 0.1251, 0.01209, 0.03246, 0.03454, 0.03621, 0.02342, 0.03605]): _vg.add([_i], _w, 'REPLACE')
_vg = ob_cylinder.vertex_groups.new(name='Head')
for _i, _w in zip([83, 84, 85, 86, 87, 88, 90, 91, 92, 93, 94, 95, 96, 97, 98, 99, 100, 101, 102, 103, 104, 105, 106, 107, 108, 109, 110, 111, 112, 113, 114, 115, 116, 117, 118, 119, 120, 121, 122, 123, 124, 125, 126, 127, 128, 129, 130, 131, 132, 133, 134, 135, 136, 137, 138, 139, 140, 141, 142, 143, 144, 145, 146, 147, 148, 149, 150, 151, 152, 153, 154, 155, 168, 169, 170, 171, 172, 173, 174, 175, 176, 177, 178, 179, 207, 208, 209, 210, 211, 212, 213, 214, 215, 216], [0.06951, 0.06671, 0.06341, 0.2087, 0.1361, 0.07467, 0.005154, 0.05055, 0.03293, 0.2104, 0.5015, 0.3041, 0.2395, 0.2075, 0.1669, 0.1212, 0.1217, 0.4719, 0.6024, 0.5829, 0.5924, 0.6221, 0.5861, 0.4397, 0.4528, 0.6652, 0.4955, 0.6766, 0.8372, 0.7999, 0.8063, 0.7988, 0.7914, 0.8128, 0.8164, 0.8272, 0.8114, 0.8303, 0.8068, 0.8091, 0.8168, 0.8271, 0.83, 0.8144, 0.8934, 0.7067, 0.6866, 0.778, 0.7585, 0.9399, 0.819, 0.589, 0.7131, 0.7014, 0.831, 0.7985, 0.8162, 0.8301, 0.8083, 0.8294, 0.8148, 0.8047, 0.7796, 0.695, 0.7297, 0.8117, 0.823, 0.8236, 0.826, 0.7646, 0.6976, 0.8251, 0.5892, 0.7142, 0.6526, 0.7261, 0.4543, 0.4577, 0.7503, 0.5953, 0.5356, 0.7053, 0.6659, 0.6771, 0.1005, 0.3114, 0.4774, 0.8054, 0.8034, 0.8123, 0.811, 0.6895, 0.551, 0.8114]): _vg.add([_i], _w, 'REPLACE')
_vg = ob_cylinder.vertex_groups.new(name='EarBase.L')
for _i, _w in zip([85, 87, 88, 93, 94, 95, 96, 97, 101, 102, 103, 104, 105, 106, 107, 108, 109, 110, 111, 112, 113, 114, 115, 116, 117, 118, 119, 120, 121, 122, 123, 124, 125, 126, 127, 128, 129, 130, 131, 132, 133, 134, 135, 136, 137, 138, 139, 140, 141, 142, 143, 144, 145, 146, 147, 148, 149, 150, 151, 152, 153, 154, 155, 172, 173, 174, 175, 176, 177, 178, 179, 207, 208, 209, 210, 211, 212, 213, 214, 215, 216], [0.0, 0.0, 0.0, 2.588e-41, 0.0001635, 6.438e-15, 0.0, 0.0, 0.0, 1e-06, 4.306e-42, 0.0, 2.965e-17, 2.827e-24, 0.0, 2.499e-32, 0.3766, 7.893e-25, 0.3933, 0.0, 0.0, 0.0, 0.0, 0.0, 0.0, 0.0, 0.0, 0.0, 0.0, 0.0, 0.0, 0.0, 0.0, 0.0, 0.0, 1.723e-23, 1.049e-06, 4.73e-13, 2.341e-19, 9.742e-09, 0.03904, 1.492e-14, 9.001e-09, 5.373e-34, 1.008e-12, 0.0, 0.0, 0.0, 0.0, 0.0, 0.0, 0.0, 3.799e-28, 3.577e-27, 0.4652, 3.789e-38, 0.0, 0.0, 0.0, 0.0, 3.94e-24, 0.0008566, 0.0, 0.1815, 0.716, 0.2059, 0.1635, 0.1072, 0.0376, 0.04777, 0.04614, 0.0, 6.133e-21, 3.203e-08, 0.0, 0.0, 0.0, 0.0, 1.75e-07, 0.09764, 0.0]): _vg.add([_i], _w, 'REPLACE')
_vg = ob_cylinder.vertex_groups.new(name='Ear.L')
for _i, _w in zip([94, 95, 102, 103, 109, 110, 111, 112, 114, 116, 128, 129, 130, 133, 134, 135, 138, 145, 147, 168, 169, 170, 171, 172, 173, 174, 175, 176, 177, 178, 179, 209, 210, 214, 215], [0.04853, 0.01517, 0.08181, 0.07749, 0.1057, 0.258, 0.4765, 0.008952, 0.009807, 0.001789, 0.01145, 0.05296, 0.02687, 0.005372, 0.144, 0.02245, 0.009367, 0.06158, 0.2616, 0.992, 0.9888, 0.9913, 0.9816, 0.7626, 0.2175, 0.7361, 0.7591, 0.8809, 0.9353, 0.9434, 0.9355, 0.03782, 0.002886, 0.03929, 0.07089]): _vg.add([_i], _w, 'REPLACE')
_vg = ob_cylinder.vertex_groups.new(name='FThighPole.L')
_vg = ob_cylinder.vertex_groups.new(name='RLegPole.L')
_vg = ob_cylinder.vertex_groups.new(name='EarBase.R')
for _i, _w in zip([94, 102, 107, 110, 112, 113, 115, 117, 119, 120, 121, 122, 123, 124, 125, 126, 127, 128, 132, 133, 137, 139, 141, 142, 143, 144, 150, 151, 152, 155, 211, 212, 213, 216], [0.0001635, 1e-06, 0.0, 7.893e-25, 5.99e-28, 0.0, 0.0, 0.0, 0.0, 4.472e-08, 0.0, 0.0, 0.0, 0.0, 0.0, 0.0, 0.0, 1.723e-23, 9.742e-09, 0.03904, 1.008e-12, 0.0, 0.0, 0.0, 0.0, 0.0, 0.0, 0.0, 0.0, 0.0, 0.0, 0.0, 0.0, 0.0]): _vg.add([_i], _w, 'REPLACE')
_vg = ob_cylinder.vertex_groups.new(name='Ear.R')
_vg = ob_cylinder.vertex_groups.new(name='FThigh.R')
for _i, _w in zip([78, 79, 81, 83, 90, 91, 92, 99, 100, 107, 137], [0.1336, 0.01038, 0.06018, 2.502e-06, 0.007708, 0.1537, 0.05782, 0.01005, 0.008868, 1.632e-07, 0.03909]): _vg.add([_i], _w, 'REPLACE')
_vg = ob_cylinder.vertex_groups.new(name='FShin.R')
_vg = ob_cylinder.vertex_groups.new(name='FFoot.R')
_vg = ob_cylinder.vertex_groups.new(name='RThigh.R')
for _i, _w in zip([36, 47], [0.03832, 4.383e-06]): _vg.add([_i], _w, 'REPLACE')
_vg = ob_cylinder.vertex_groups.new(name='RShin.R')
_vg = ob_cylinder.vertex_groups.new(name='RLeg.R')
_vg = ob_cylinder.vertex_groups.new(name='RFoot.R')
_m = ob_cylinder.modifiers.new('Mirror', 'MIRROR')
_m.use_clip = True
_m = ob_cylinder.modifiers.new('Armature', 'ARMATURE')
_m.object = ob_dogarmature
_m = ob_cylinder.modifiers.new('Subsurf', 'SUBSURF')
_m.uv_smooth = 'PRESERVE_CORNERS'
_m.quality = 2
_m.show_only_control_edges = False
ob_dogarmature.location = (-3.003e-08, 1.588, 2.48)
ob_dogarmature.show_in_front = True
ob_dogarmature.lineart.crease_threshold = 0.0

# ---- collection membership
col_collection_1.objects.link(ob_cylinder)
col_collection_11.objects.link(ob_dogarmature)

# ---- scene / render settings (as saved in the file)
scene.frame_start = 1; scene.frame_end = 40; scene.frame_set(1)
scene.render.engine = 'BLENDER_EEVEE_NEXT'
scene.render.resolution_percentage = 50
scene.render.dither_intensity = 0.0
scene.cycles.use_denoising = False
scene.cycles.samples = 10
scene.cycles.sampling_pattern = 'TABULATED_SOBOL'
scene.cycles.light_sampling_threshold = 0.0
scene.cycles.use_adaptive_sampling = False
scene.cycles.use_light_tree = False
scene.cycles.blur_glossy = 0.0
scene.cycles.pixel_filter_type = 'GAUSSIAN'
scene.cycles.sample_clamp_indirect = 0.0
scene.view_settings.view_transform = 'Standard'
bpy.context.view_layer.update()

# ---- added for rendering (the .blend has no active camera and no usable light): camera, sun
cam_auto = bpy.data.cameras.new('AutoCamera')
cam_auto.lens = 50.0
cam_auto.sensor_width = 36.0
cam_auto.clip_end = 1000.0
ob_auto_camera = bpy.data.objects.new('AutoCamera', cam_auto)
scene.collection.objects.link(ob_auto_camera)
ob_auto_camera.location = (7.1192, -8.34199, 7.83523)
ob_auto_camera.rotation_euler = (1.09748, -7.21219e-08, 0.694738)
scene.camera = ob_auto_camera
light_auto_sun = bpy.data.lights.new('AutoSun', 'SUN')
light_auto_sun.energy = 3.0
light_auto_sun.angle = 0.0523599
ob_auto_sun = bpy.data.objects.new('AutoSun', light_auto_sun)
scene.collection.objects.link(ob_auto_sun)
ob_auto_sun.rotation_euler = (0.872665, 0.174533, 0.523599)
bpy.context.view_layer.update()
